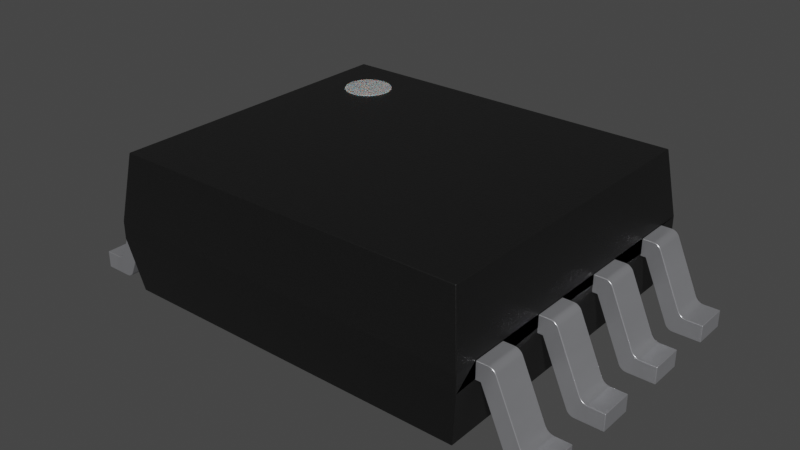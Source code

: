 # Source: TS5A3359.blend  (saved by Blender 4.1.23; exported with 4.5.12 LTS)
import bpy
from mathutils import Matrix  # noqa: F401  (used for matrix-valued properties, if any)

bpy.ops.wm.read_factory_settings(use_empty=True)
scene = bpy.context.scene
scene.name = 'Scene'

# ---- collections
col_collection = bpy.data.collections.new('Collection'); scene.collection.children.link(col_collection)

# ---- materials (node trees are filled in below, after node groups)
mat_plastic_chip = bpy.data.materials.new('plastic_chip')
mat_plastic_chip.use_transparent_shadow = False
mat_plastic_chip.preview_render_type = 'CUBE'
mat_metal_pins = bpy.data.materials.new('metal_pins')
mat_metal_pins.use_transparent_shadow = False
mat_metal_pins.preview_render_type = 'CUBE'
mat_white_markings = bpy.data.materials.new('white_markings')
mat_white_markings.use_transparent_shadow = False
mat_white_markings.preview_render_type = 'FLAT'

# ---- material node trees
mat_plastic_chip.use_nodes = True; mat_plastic_chip.node_tree.nodes.clear()
_N = mat_plastic_chip.node_tree.nodes; _L = mat_plastic_chip.node_tree.links
n0 = _N.new('ShaderNodeBsdfPrincipled'); n0.name = 'Principled BSDF'; n0.location = (10, 300)
n0.distribution = 'GGX'
n0.subsurface_method = 'BURLEY'
n0.inputs[0].default_value = (0.009312, 0.009312, 0.009312, 1.0)
n0.inputs[1].default_value = 0.1372
n0.inputs[2].default_value = 0.3706
n0.inputs[3].default_value = 1.45
n0.inputs[27].default_value = (0.0, 0.0, 0.0, 1.0)
n0.inputs[28].default_value = 1.0
n1 = _N.new('ShaderNodeOutputMaterial'); n1.name = 'Material Output'; n1.location = (300, 300)
n2 = _N.new('ShaderNodeTexNoise'); n2.name = 'Noise Texture'; n2.location = (-893, 54)
n2.inputs[2].default_value = 200.0
n2.inputs[3].default_value = 3.6
n2.inputs[4].default_value = 0.8375
n3 = _N.new('ShaderNodeBump'); n3.name = 'Bump'; n3.location = (-604, -53)
n3.inputs[0].default_value = 0.08
n3.inputs[1].default_value = 1.0
n3.inputs[2].default_value = 1.0
_L.new(n0.outputs[0], n1.inputs[0])
_L.new(n2.outputs[0], n3.inputs[3])
_L.new(n3.outputs[0], n0.inputs[5])
n1.is_active_output = True
mat_metal_pins.use_nodes = True; mat_metal_pins.node_tree.nodes.clear()
_N = mat_metal_pins.node_tree.nodes; _L = mat_metal_pins.node_tree.links
n0 = _N.new('ShaderNodeMapping'); n0.name = 'Mapping'; n0.location = (-1447, -91)
n0.inputs[3].default_value = (4.8, 1.2, 1.1)
n1 = _N.new('ShaderNodeBsdfPrincipled'); n1.name = 'Principled BSDF'; n1.location = (-560, 254)
n1.distribution = 'GGX'
n1.subsurface_method = 'BURLEY'
n1.inputs[1].default_value = 0.7818
n1.inputs[2].default_value = 0.2886
n1.inputs[3].default_value = 1.45
n1.inputs[13].default_value = 0.0
n1.inputs[27].default_value = (0.0, 0.0, 0.0, 1.0)
n1.inputs[28].default_value = 1.0
n2 = _N.new('ShaderNodeOutputMaterial'); n2.name = 'Material Output.002'; n2.location = (-205, 253)
n2.width = 213
n3 = _N.new('ShaderNodeTexNoise'); n3.name = 'Noise Texture.002'; n3.location = (-1228, -73)
n3.inputs[2].default_value = 0.1
n3.inputs[3].default_value = 7.0
n3.inputs[4].default_value = 0.6
n3.inputs[8].default_value = 0.4
n4 = _N.new('ShaderNodeTexCoord'); n4.name = 'Texture Coordinate'; n4.location = (-1636, -116)
n5 = _N.new('ShaderNodeMix'); n5.name = 'Mix.001'; n5.location = (-921, 45)
n5.data_type = 'RGBA'
n5.inputs[6].default_value = (0.9398, 0.9547, 1.0, 1.0)
n5.inputs[7].default_value = (0.13, 0.1259, 0.1359, 1.0)
n6 = _N.new('ShaderNodeBump'); n6.name = 'Bump.001'; n6.location = (-1001, -227)
n6.inputs[0].default_value = 0.05
n6.inputs[1].default_value = 0.01
n6.inputs[2].default_value = 1.0
_L.new(n1.outputs[0], n2.inputs[0])
_L.new(n3.outputs[0], n6.inputs[3])
_L.new(n0.outputs[0], n3.inputs[0])
_L.new(n3.outputs[0], n5.inputs[0])
_L.new(n4.outputs[3], n0.inputs[0])
_L.new(n5.outputs[2], n1.inputs[0])
_L.new(n6.outputs[0], n1.inputs[5])
n2.is_active_output = True
mat_white_markings.use_nodes = True; mat_white_markings.node_tree.nodes.clear()
_N = mat_white_markings.node_tree.nodes; _L = mat_white_markings.node_tree.links
n0 = _N.new('ShaderNodeOutputMaterial'); n0.name = 'Material Output'; n0.location = (300, 300)
n1 = _N.new('ShaderNodeBsdfPrincipled'); n1.name = 'Principled BSDF'; n1.location = (-34, 272)
n1.distribution = 'GGX'
n1.subsurface_method = 'BURLEY'
n1.inputs[1].default_value = 0.02
n1.inputs[2].default_value = 0.4636
n1.inputs[3].default_value = 1.4
n1.inputs[8].default_value = 1.0
n1.inputs[10].default_value = 0.3682
n1.inputs[13].default_value = 0.6591
n1.inputs[18].default_value = 0.2318
n1.inputs[20].default_value = 0.6709
n1.inputs[24].default_value = 0.1191
n1.inputs[27].default_value = (0.0, 0.0, 0.0, 1.0)
n1.inputs[28].default_value = 1.0
n2 = _N.new('ShaderNodeMapping'); n2.name = 'Mapping'; n2.location = (-1010, 265)
n2.inputs[3].default_value = (3.0, 1.0, 1.0)
n3 = _N.new('ShaderNodeTexCoord'); n3.name = 'Texture Coordinate'; n3.location = (-1250, 180)
n4 = _N.new('ShaderNodeBump'); n4.name = 'Bump'; n4.location = (-376, -99)
n4.inputs[0].default_value = 0.05
n4.inputs[1].default_value = 1.0
n4.inputs[2].default_value = 1.0
n5 = _N.new('ShaderNodeTexNoise'); n5.name = 'Noise Texture'; n5.location = (-662, 176)
n5.inputs[2].default_value = 88.0
n5.inputs[3].default_value = 10.8
n5.inputs[4].default_value = 0.9167
n5.inputs[8].default_value = 1.6
n6 = _N.new('ShaderNodeValToRGB'); n6.name = 'ColorRamp'; n6.location = (-354, 186)
while len(n6.color_ramp.elements) > 1: n6.color_ramp.elements.remove(n6.color_ramp.elements[-1])
n6.color_ramp.elements[0].position = 0.0; n6.color_ramp.elements[0].color = (0.2596, 0.2596, 0.2596, 1.0)
_e = n6.color_ramp.elements.new(1.0); _e.color = (0.6303, 0.6303, 0.6303, 1.0)
n7 = _N.new('ShaderNodeMix'); n7.name = 'Mix'; n7.location = (-204, 152)
n7.data_type = 'RGBA'
n7.inputs[0].default_value = 0.3682
n7.inputs[7].default_value = (0.2525, 0.2525, 0.2525, 1.0)
_L.new(n5.outputs[0], n6.inputs[0])
_L.new(n1.outputs[0], n0.inputs[0])
_L.new(n3.outputs[2], n2.inputs[0])
_L.new(n2.outputs[0], n5.inputs[0])
_L.new(n5.outputs[0], n4.inputs[3])
_L.new(n4.outputs[0], n1.inputs[5])
_L.new(n6.outputs[0], n7.inputs[6])
_L.new(n7.outputs[2], n1.inputs[0])
n0.is_active_output = True

# ---- world
world_world = bpy.data.worlds.new('World'); scene.world = world_world
world_world.use_nodes = True; world_world.node_tree.nodes.clear()
_N = world_world.node_tree.nodes; _L = world_world.node_tree.links
n0 = _N.new('ShaderNodeOutputWorld'); n0.name = 'World Output'; n0.location = (300, 300)
n1 = _N.new('ShaderNodeBackground'); n1.name = 'Background'; n1.location = (10, 300)
n1.inputs[0].default_value = (0.05088, 0.05088, 0.05088, 1.0)
_L.new(n1.outputs[0], n0.inputs[0])
n0.is_active_output = True
world_world.color = (0.05088, 0.05088, 0.05088)
world_world.use_sun_shadow = False
world_world.sun_shadow_jitter_overblur = 0.0

# ---- meshes
me_shape_9_indexedfaceset_008 = bpy.data.meshes.new('SHAPE_9_IndexedFaceSet.008')
me_shape_9_indexedfaceset_008.from_pydata([(1.15, 1.0, 0.3876), (1.15, -1.0, 0.4926), (1.15, 1.0, 0.4926), (-1.15, 1.0, 0.4926), (-1.096, 0.9461, 0.9), (-1.097, -0.9468, 0.05), (-1.15, -1.0, 0.3876), (-1.097, 0.9468, 0.05), (1.097, 0.9468, 0.05), (1.097, -0.9468, 0.05), (1.15, -1.0, 0.3876), (-1.15, -1.0, 0.4926), (-1.15, 1.0, 0.3876), (1.096, -0.9461, 0.9), (-1.096, -0.9461, 0.9), (1.096, 0.9461, 0.9), (-1.05, 0.145, 0.3876), (-1.05, 0.355, 0.4926), (1.05, 0.145, 0.3876), (1.05, 0.145, 0.4926), (-1.05, 0.855, 0.3876), (-1.05, 0.645, 0.3876), (-1.05, 0.145, 0.4926), (-1.05, -0.355, 0.3876), (-1.05, -0.145, 0.4926), (1.05, -0.145, 0.3876), (-1.05, -0.855, 0.3876), (-1.05, -0.855, 0.4926), (-1.05, 0.645, 0.4926), (-1.05, 0.855, 0.4926), (1.05, 0.645, 0.4926), (1.05, 0.645, 0.3876), (1.05, 0.855, 0.4926), (1.05, 0.855, 0.3876), (-1.05, 0.355, 0.3876), (1.05, 0.355, 0.4926), (1.05, 0.355, 0.3876), (-1.05, -0.145, 0.3876), (-1.05, -0.355, 0.4926), (1.05, -0.145, 0.4926), (1.05, -0.355, 0.3876), (1.05, -0.355, 0.4926), (-1.05, -0.645, 0.3876), (-1.05, -0.645, 0.4926), (1.05, -0.855, 0.3876), (1.05, -0.645, 0.3876), (1.05, -0.855, 0.4926), (1.05, -0.645, 0.4926), (-1.15, -0.855, 0.3876), (-1.15, -0.355, 0.3876), (-1.15, -0.645, 0.3876), (-1.15, 0.145, 0.3876), (-1.15, -0.145, 0.3876), (-1.15, 0.855, 0.3876), (-1.15, 0.645, 0.3876), (-1.15, 0.355, 0.3876), (-1.15, -0.855, 0.4926), (-1.15, -0.645, 0.4926), (-1.15, -0.355, 0.4926), (-1.15, -0.145, 0.4926), (-1.15, 0.355, 0.4926), (-1.15, 0.855, 0.4926), (-1.15, 0.645, 0.4926), (-1.15, 0.145, 0.4926), (1.15, -0.855, 0.3876), (1.15, -0.355, 0.3876), (1.15, -0.645, 0.3876), (1.15, 0.355, 0.3876), (1.15, 0.145, 0.3876), (1.15, 0.855, 0.3876), (1.15, 0.645, 0.3876), (1.15, -0.145, 0.3876), (1.15, -0.855, 0.4926), (1.15, -0.645, 0.4926), (1.15, -0.355, 0.4926), (1.15, -0.145, 0.4926), (1.15, 0.355, 0.4926), (1.15, 0.855, 0.4926), (1.15, 0.645, 0.4926), (1.15, 0.145, 0.4926), (-1.178, 0.855, 0.3876), (-1.452, 0.855, 0.105), (-1.44, 0.855, 0.1064), (-1.429, 0.855, 0.1105), (-1.55, 0.855, 0.0), (-1.384, 0.645, 0.0), (-1.452, 0.645, 0.105), (-1.429, 0.645, 0.1105), (-1.361, 0.855, 0.005481), (-1.361, 0.645, 0.005481), (-1.178, 0.645, 0.3876), (-1.235, 0.645, 0.4872), (-1.26, 0.855, 0.4615), (-1.235, 0.855, 0.4872), (1.55, 0.645, 0.105), (1.372, 0.855, 0.001389), (1.254, 0.855, 0.4719), (1.411, 0.645, 0.1258), (1.212, 0.645, 0.4926), (1.384, 0.855, 0.0), (1.26, 0.645, 0.4615), (1.26, 0.855, 0.4615), (-1.452, 0.355, 0.105), (-1.55, 0.355, 0.0), (-1.26, 0.355, 0.4615), (-1.351, 0.355, 0.01206), (-1.55, 0.145, 0.0), (-1.384, 0.145, 0.0), (-1.342, 0.355, 0.02078), (-1.342, 0.145, 0.02078), (-1.178, 0.355, 0.3876), (-1.05, 0.145, 0.3876), (-1.05, 0.355, 0.4926), (1.361, 0.355, 0.005481), (1.245, 0.355, 0.4806), (1.411, 0.355, 0.1258), (1.55, 0.355, 0.105), (1.384, 0.355, 0.0), (1.372, 0.355, 0.001389), (1.342, 0.355, 0.02078), (1.05, 0.145, 0.3876), (1.05, 0.145, 0.4926), (-1.429, -0.145, 0.1105), (-1.55, -0.145, 0.0), (-1.336, -0.355, 0.03118), (-1.452, -0.355, 0.105), (-1.44, -0.355, 0.1064), (-1.372, -0.145, 0.001389), (-1.361, -0.355, 0.005481), (-1.336, -0.145, 0.03118), (1.452, -0.145, 0.105), (1.55, -0.145, 0.0), (1.372, -0.145, 0.001389), (1.224, -0.145, 0.4913), (1.55, -0.355, 0.0), (1.254, -0.355, 0.4719), (1.235, -0.355, 0.4872), (1.235, -0.145, 0.4872), (-1.429, -0.645, 0.1105), (-1.404, -0.645, 0.1362), (-1.235, -0.645, 0.4872), (-1.351, -0.645, 0.01206), (-1.411, -0.855, 0.1258), (-1.55, -0.645, 0.0), (-1.372, -0.855, 0.001389), (-1.212, -0.855, 0.4926), (-1.26, -0.645, 0.4615), (1.55, -0.645, 0.105), (1.351, -0.645, 0.01206), (1.178, -0.645, 0.3876), (1.26, -0.645, 0.4615), (1.245, -0.645, 0.4806), (1.224, -0.645, 0.4913), (1.429, -0.855, 0.1105), (1.411, -0.855, 0.1258), (1.419, -0.855, 0.1171), (1.55, -0.645, 0.0), (1.361, -0.855, 0.005481), (1.224, -0.855, 0.4913), (-1.05, 0.855, 0.3876), (-1.372, 0.855, 0.001389), (-1.419, 0.855, 0.1171), (-1.419, 0.645, 0.1171), (-1.55, 0.645, 0.0), (-1.55, 0.855, 0.105), (-1.245, 0.645, 0.4806), (-1.224, 0.645, 0.4913), (-1.384, 0.855, 0.0), (-1.351, 0.855, 0.01206), (-1.351, 0.645, 0.01206), (-1.05, 0.645, 0.3876), (-1.26, 0.645, 0.4615), (-1.254, 0.645, 0.4719), (1.55, 0.855, 0.0), (1.235, 0.855, 0.4872), (1.224, 0.855, 0.4913), (1.419, 0.645, 0.1171), (1.178, 0.645, 0.3876), (1.254, 0.645, 0.4719), (-1.372, 0.355, 0.001389), (-1.44, 0.355, 0.1064), (-1.245, 0.145, 0.4806), (-1.224, 0.145, 0.4913), (-1.384, 0.355, 0.0), (-1.336, 0.355, 0.03118), (-1.178, 0.145, 0.3876), (-1.26, 0.145, 0.4615), (-1.212, 0.145, 0.4926), (-1.05, 0.145, 0.4926), (1.254, 0.355, 0.4719), (1.452, 0.355, 0.105), (1.429, 0.355, 0.1105), (1.55, 0.145, 0.105), (1.429, 0.145, 0.1105), (1.404, 0.145, 0.1362), (1.224, 0.145, 0.4913), (1.372, 0.145, 0.001389), (1.55, 0.145, 0.0), (1.336, 0.145, 0.03118), (1.178, 0.145, 0.3876), (1.26, 0.355, 0.4615), (1.224, 0.355, 0.4913), (1.254, 0.145, 0.4719), (1.235, 0.145, 0.4872), (-1.452, -0.145, 0.105), (-1.411, -0.145, 0.1258), (-1.245, -0.145, 0.4806), (-1.212, -0.145, 0.4926), (-1.44, -0.145, 0.1064), (-1.55, -0.355, 0.0), (-1.55, -0.355, 0.105), (-1.245, -0.355, 0.4806), (-1.419, -0.355, 0.1171), (-1.361, -0.145, 0.005481), (-1.351, -0.145, 0.01206), (-1.178, -0.355, 0.3876), (-1.05, -0.355, 0.3876), (-1.404, -0.355, 0.1362), (-1.05, -0.145, 0.4926), (-1.254, -0.145, 0.4719), (1.429, -0.145, 0.1105), (1.44, -0.145, 0.1064), (1.245, -0.355, 0.4806), (1.336, -0.355, 0.03118), (1.361, -0.355, 0.005481), (1.351, -0.355, 0.01206), (1.351, -0.145, 0.01206), (1.336, -0.145, 0.03118), (1.05, -0.145, 0.3876), (1.404, -0.355, 0.1362), (-1.55, -0.645, 0.105), (-1.452, -0.645, 0.105), (-1.05, -0.855, 0.3876), (-1.245, -0.855, 0.4806), (-1.336, -0.645, 0.03118), (-1.361, -0.855, 0.005481), (-1.05, -0.855, 0.4926), (-1.254, -0.645, 0.4719), (1.336, -0.645, 0.03118), (1.254, -0.645, 0.4719), (1.44, -0.855, 0.1064), (1.55, -0.855, 0.105), (1.452, -0.855, 0.105), (1.26, -0.855, 0.4615), (1.245, -0.855, 0.4806), (1.178, -0.855, 0.3876), (1.372, -0.855, 0.001389), (1.212, -0.645, 0.4926), (-1.404, 0.855, 0.1362), (-1.254, 0.855, 0.4719), (-1.224, 0.855, 0.4913), (-1.44, 0.645, 0.1064), (-1.411, 0.855, 0.1258), (-1.55, 0.645, 0.105), (-1.411, 0.645, 0.1258), (-1.05, 0.645, 0.4926), (-1.342, 0.855, 0.02078), (-1.372, 0.645, 0.001389), (-1.336, 0.855, 0.03118), (-1.342, 0.645, 0.02078), (-1.336, 0.645, 0.03118), (-1.05, 0.855, 0.4926), (-1.404, 0.645, 0.1362), (-1.212, 0.645, 0.4926), (-1.212, 0.855, 0.4926), (-1.245, 0.855, 0.4806), (1.361, 0.855, 0.005481), (1.351, 0.855, 0.01206), (1.452, 0.855, 0.105), (1.44, 0.855, 0.1064), (1.452, 0.645, 0.105), (1.411, 0.855, 0.1258), (1.44, 0.645, 0.1064), (1.429, 0.645, 0.1105), (1.429, 0.855, 0.1105), (1.419, 0.855, 0.1171), (1.55, 0.855, 0.105), (1.384, 0.645, 0.0), (1.55, 0.645, 0.0), (1.235, 0.645, 0.4872), (1.224, 0.645, 0.4913), (1.05, 0.645, 0.4926), (1.05, 0.645, 0.3876), (1.372, 0.645, 0.001389), (1.361, 0.645, 0.005481), (1.351, 0.645, 0.01206), (1.342, 0.645, 0.02078), (1.336, 0.645, 0.03118), (1.342, 0.855, 0.02078), (1.336, 0.855, 0.03118), (1.178, 0.855, 0.3876), (1.05, 0.855, 0.4926), (1.05, 0.855, 0.3876), (1.404, 0.645, 0.1362), (1.404, 0.855, 0.1362), (1.245, 0.855, 0.4806), (1.212, 0.855, 0.4926), (1.245, 0.645, 0.4806), (-1.55, 0.355, 0.105), (-1.429, 0.355, 0.1105), (-1.411, 0.355, 0.1258), (-1.235, 0.355, 0.4872), (-1.224, 0.355, 0.4913), (-1.361, 0.355, 0.005481), (-1.419, 0.355, 0.1171), (-1.44, 0.145, 0.1064), (-1.419, 0.145, 0.1171), (-1.452, 0.145, 0.105), (-1.404, 0.145, 0.1362), (-1.429, 0.145, 0.1105), (-1.55, 0.145, 0.105), (-1.411, 0.145, 0.1258), (-1.336, 0.145, 0.03118), (-1.372, 0.145, 0.001389), (-1.361, 0.145, 0.005481), (-1.351, 0.145, 0.01206), (-1.05, 0.355, 0.3876), (-1.404, 0.355, 0.1362), (-1.212, 0.355, 0.4926), (-1.254, 0.355, 0.4719), (-1.245, 0.355, 0.4806), (-1.254, 0.145, 0.4719), (-1.235, 0.145, 0.4872), (1.178, 0.355, 0.3876), (1.05, 0.355, 0.4926), (1.351, 0.355, 0.01206), (1.05, 0.355, 0.3876), (1.44, 0.355, 0.1064), (1.419, 0.355, 0.1171), (1.212, 0.145, 0.4926), (1.452, 0.145, 0.105), (1.44, 0.145, 0.1064), (1.419, 0.145, 0.1171), (1.411, 0.145, 0.1258), (1.26, 0.145, 0.4615), (1.351, 0.145, 0.01206), (1.342, 0.145, 0.02078), (1.55, 0.355, 0.0), (1.384, 0.145, 0.0), (1.361, 0.145, 0.005481), (1.336, 0.355, 0.03118), (1.404, 0.355, 0.1362), (1.212, 0.355, 0.4926), (1.235, 0.355, 0.4872), (1.245, 0.145, 0.4806), (-1.55, -0.145, 0.105), (-1.178, -0.145, 0.3876), (-1.404, -0.145, 0.1362), (-1.224, -0.145, 0.4913), (-1.419, -0.145, 0.1171), (-1.372, -0.355, 0.001389), (-1.235, -0.355, 0.4872), (-1.224, -0.355, 0.4913), (-1.429, -0.355, 0.1105), (-1.411, -0.355, 0.1258), (-1.384, -0.145, 0.0), (-1.384, -0.355, 0.0), (-1.342, -0.145, 0.02078), (-1.351, -0.355, 0.01206), (-1.342, -0.355, 0.02078), (-1.05, -0.145, 0.3876), (-1.26, -0.355, 0.4615), (-1.05, -0.355, 0.4926), (-1.235, -0.145, 0.4872), (-1.254, -0.355, 0.4719), (-1.212, -0.355, 0.4926), (-1.26, -0.145, 0.4615), (1.452, -0.355, 0.105), (1.55, -0.145, 0.105), (1.361, -0.145, 0.005481), (1.05, -0.145, 0.4926), (1.26, -0.145, 0.4615), (1.254, -0.145, 0.4719), (1.411, -0.145, 0.1258), (1.44, -0.355, 0.1064), (1.429, -0.355, 0.1105), (1.419, -0.145, 0.1171), (1.55, -0.355, 0.105), (1.411, -0.355, 0.1258), (1.212, -0.355, 0.4926), (1.372, -0.355, 0.001389), (1.419, -0.355, 0.1171), (1.342, -0.145, 0.02078), (1.384, -0.355, 0.0), (1.342, -0.355, 0.02078), (1.384, -0.145, 0.0), (1.178, -0.145, 0.3876), (1.05, -0.355, 0.3876), (1.178, -0.355, 0.3876), (1.404, -0.145, 0.1362), (1.05, -0.355, 0.4926), (1.26, -0.355, 0.4615), (1.245, -0.145, 0.4806), (1.212, -0.145, 0.4926), (1.224, -0.355, 0.4913), (-1.452, -0.855, 0.105), (-1.411, -0.645, 0.1258), (-1.224, -0.645, 0.4913), (-1.05, -0.645, 0.3876), (-1.44, -0.645, 0.1064), (-1.419, -0.645, 0.1171), (-1.404, -0.855, 0.1362), (-1.419, -0.855, 0.1171), (-1.55, -0.855, 0.105), (-1.55, -0.855, 0.0), (-1.235, -0.855, 0.4872), (-1.224, -0.855, 0.4913), (-1.44, -0.855, 0.1064), (-1.429, -0.855, 0.1105), (-1.342, -0.855, 0.02078), (-1.26, -0.855, 0.4615), (-1.254, -0.855, 0.4719), (-1.384, -0.855, 0.0), (-1.384, -0.645, 0.0), (-1.336, -0.855, 0.03118), (-1.351, -0.855, 0.01206), (-1.372, -0.645, 0.001389), (-1.361, -0.645, 0.005481), (-1.342, -0.645, 0.02078), (-1.178, -0.645, 0.3876), (-1.178, -0.855, 0.3876), (-1.05, -0.645, 0.4926), (-1.212, -0.645, 0.4926), (-1.245, -0.645, 0.4806), (1.342, -0.645, 0.02078), (1.235, -0.645, 0.4872), (1.404, -0.645, 0.1362), (1.419, -0.645, 0.1171), (1.372, -0.645, 0.001389), (1.44, -0.645, 0.1064), (1.411, -0.645, 0.1258), (1.452, -0.645, 0.105), (1.429, -0.645, 0.1105), (1.55, -0.855, 0.0), (1.404, -0.855, 0.1362), (1.254, -0.855, 0.4719), (1.235, -0.855, 0.4872), (1.05, -0.855, 0.3876), (1.212, -0.855, 0.4926), (1.336, -0.855, 0.03118), (1.384, -0.645, 0.0), (1.384, -0.855, 0.0), (1.351, -0.855, 0.01206), (1.342, -0.855, 0.02078), (1.361, -0.645, 0.005481), (1.05, -0.645, 0.3876), (1.05, -0.855, 0.4926), (1.05, -0.645, 0.4926), (-0.8469, 0.5005, 0.705), (-0.8766, 0.5234, 0.705), (-0.8995, 0.5531, 0.705), (-0.9139, 0.5878, 0.705), (-0.9187, 0.625, 0.705), (-0.9139, 0.6622, 0.705), (-0.8995, 0.6969, 0.705), (-0.8122, 0.4861, 0.705), (-0.8766, 0.7266, 0.705), (-0.775, 0.7688, 0.705), (-0.7378, 0.7639, 0.705), (-0.7031, 0.7495, 0.705), (-0.6734, 0.7266, 0.705), (-0.6505, 0.6969, 0.705), (-0.6734, 0.5234, 0.705), (-0.6361, 0.6622, 0.705), (-0.8469, 0.7495, 0.705), (-0.8122, 0.7639, 0.705), (-0.7031, 0.5005, 0.705), (-0.6505, 0.5531, 0.705), (-0.7378, 0.4861, 0.705), (-0.775, 0.4812, 0.705), (-0.6312, 0.625, 0.705), (-0.6361, 0.5878, 0.705), (-0.6734, 0.7266, 0.905), (-0.9187, 0.625, 0.905), (-0.7031, 0.7495, 0.905), (-0.8766, 0.5234, 0.905), (-0.775, 0.4812, 0.905), (-0.7378, 0.7639, 0.905), (-0.8995, 0.5531, 0.905), (-0.8469, 0.5005, 0.905), (-0.8122, 0.7639, 0.905), (-0.8469, 0.7495, 0.905), (-0.9139, 0.6622, 0.905), (-0.8122, 0.4861, 0.905), (-0.6312, 0.625, 0.905), (-0.6361, 0.6622, 0.905), (-0.8766, 0.7266, 0.905), (-0.9139, 0.5878, 0.905), (-0.7031, 0.5005, 0.905), (-0.6734, 0.5234, 0.905), (-0.6505, 0.5531, 0.905), (-0.6505, 0.6969, 0.905), (-0.775, 0.7688, 0.905), (-0.8995, 0.6969, 0.905), (-0.7378, 0.4861, 0.905), (-0.6361, 0.5878, 0.905)], [], [(6, 11, 3, 12, 53, 61, 62, 54, 55, 60, 63, 51, 52, 59, 58, 49, 50, 57, 56, 48), (5, 9, 10, 6), (7, 12, 0, 8), (6, 10, 1, 11), (2, 0, 12, 3), (7, 5, 6, 48, 50, 49, 52, 51, 55, 54, 53, 12), (14, 11, 1, 13), (0, 2, 1, 10, 64, 72, 73, 66, 65, 74, 75, 71, 68, 79, 76, 67, 70, 78, 77, 69), (4, 15, 2, 3), (15, 13, 1, 2), (8, 9, 5, 7), (10, 9, 8, 0, 69, 70, 67, 68, 71, 65, 66, 64), (4, 14, 13, 15), (11, 14, 4, 3), (35, 36, 67, 76), (62, 28, 21, 54), (32, 33, 69, 77), (21, 20, 53, 54), (28, 29, 20, 21), (61, 29, 28, 62), (31, 30, 78, 70), (34, 17, 60, 55), (69, 33, 31, 70), (33, 32, 30, 31), (30, 32, 77, 78), (63, 22, 16, 51), (18, 19, 79, 68), (16, 34, 55, 51), (22, 17, 34, 16), (60, 17, 22, 63), (20, 29, 61, 53), (37, 24, 59, 52), (67, 36, 18, 68), (36, 35, 19, 18), (19, 35, 76, 79), (58, 38, 23, 49), (39, 25, 71, 75), (23, 37, 52, 49), (38, 24, 37, 23), (59, 24, 38, 58), (40, 41, 74, 65), (25, 40, 65, 71), (50, 42, 43, 57), (25, 39, 41, 40), (41, 39, 75, 74), (56, 27, 26, 48), (47, 45, 66, 73), (26, 42, 50, 48), (27, 43, 42, 26), (57, 43, 27, 56), (44, 46, 72, 64), (66, 45, 44, 64), (45, 47, 46, 44), (46, 47, 73, 72), (81, 164, 253, 86), (128, 350, 127, 213), (262, 248, 252, 254), (323, 326, 324, 342, 201, 343, 114, 189, 200, 341, 115, 328, 191, 327, 190, 116, 337, 117, 118, 113, 325, 119, 340), (161, 162, 254, 252), (81, 86, 251, 82), (82, 251, 87, 83), (84, 163, 253, 164), (83, 87, 162, 161), (163, 84, 167, 85), (282, 177, 287, 286, 285, 284, 283, 277, 278, 94, 270, 272, 273, 176, 97, 293, 100, 178, 297, 279, 280, 98, 281), (259, 169, 168, 256), (90, 260, 258, 80), (257, 85, 167, 160), (89, 257, 160, 88), (90, 80, 159, 170), (169, 89, 88, 168), (171, 172, 249, 92), (255, 170, 159, 261), (248, 262, 171, 92), (263, 255, 261, 264), (165, 91, 93, 265), (286, 287, 289, 288), (166, 263, 264, 250), (91, 166, 250, 93), (172, 165, 265, 249), (276, 268, 270, 94), (294, 293, 97, 271), (316, 110, 184, 108, 105, 303, 179, 183, 103, 298, 102, 180, 299, 304, 300, 317, 104, 319, 320, 301, 302, 318, 112), (185, 111, 188, 187, 182, 322, 181, 321, 186, 308, 311, 306, 309, 305, 307, 310, 106, 107, 313, 314, 315, 109, 312), (271, 97, 176, 275), (288, 267, 285, 286), (273, 272, 269, 274), (94, 278, 173, 276), (269, 272, 270, 268), (173, 278, 277, 99), (360, 346, 129, 357, 214, 213, 127, 355, 123, 345, 204, 208, 122, 349, 205, 347, 366, 219, 206, 363, 348, 207, 218), (284, 285, 267, 266), (283, 284, 266, 95), (282, 292, 290, 177), (277, 283, 95, 99), (376, 381, 375, 220), (289, 287, 177, 290), (178, 100, 101, 96), (292, 282, 281, 291), (100, 293, 294, 101), (296, 291, 281, 98), (175, 296, 98, 280), (280, 279, 174, 175), (279, 297, 295, 174), (297, 178, 96, 295), (102, 298, 310, 307), (108, 184, 312, 109), (308, 317, 300, 311), (304, 306, 311, 300), (102, 307, 305, 180), (180, 305, 309, 299), (103, 106, 310, 298), (299, 309, 306, 304), (106, 103, 183, 107), (120, 199, 198, 336, 335, 339, 196, 338, 197, 192, 330, 331, 193, 332, 333, 194, 334, 202, 344, 203, 195, 329, 121), (109, 315, 105, 108), (185, 312, 184, 110), (313, 107, 183, 179), (314, 313, 179, 303), (185, 110, 316, 111), (315, 314, 303, 105), (186, 321, 319, 104), (188, 111, 316, 112), (317, 308, 186, 104), (187, 188, 112, 318), (181, 322, 301, 320), (336, 198, 340, 119), (182, 187, 318, 302), (322, 182, 302, 301), (321, 181, 320, 319), (116, 190, 330, 192), (341, 194, 333, 115), (290, 292, 291, 296, 175, 174, 295, 96, 101, 294, 271, 275, 274, 269, 268, 276, 173, 99, 95, 266, 267, 288, 289), (215, 216, 362, 365, 352, 351, 211, 364, 361, 217, 354, 212, 353, 126, 125, 210, 209, 356, 350, 128, 358, 359, 124), (191, 193, 331, 327), (328, 332, 193, 191), (115, 333, 332, 328), (192, 197, 337, 116), (327, 331, 330, 190), (337, 197, 338, 117), (386, 228, 370, 393, 133, 137, 392, 372, 371, 389, 373, 376, 220, 221, 130, 368, 131, 385, 132, 369, 226, 382, 227), (339, 335, 325, 113), (196, 339, 113, 118), (120, 326, 323, 199), (335, 336, 119, 325), (338, 196, 118, 117), (340, 198, 199, 323), (202, 334, 200, 189), (326, 120, 121, 324), (334, 194, 341, 200), (342, 324, 121, 329), (201, 342, 329, 195), (195, 203, 343, 201), (203, 344, 114, 343), (344, 202, 189, 114), (204, 345, 210, 125), (357, 129, 124, 359), (217, 347, 205, 354), (349, 212, 354, 205), (204, 125, 126, 208), (208, 126, 353, 122), (123, 209, 210, 345), (122, 353, 212, 349), (209, 123, 355, 356), (387, 388, 223, 384, 225, 224, 380, 383, 134, 377, 367, 374, 375, 381, 378, 229, 391, 135, 222, 136, 394, 379, 390), (359, 358, 214, 357), (215, 124, 129, 346), (350, 356, 355, 127), (215, 346, 360, 216), (275, 176, 273, 274), (358, 128, 213, 214), (361, 364, 219, 366), (362, 216, 360, 218), (347, 217, 361, 366), (365, 362, 218, 207), (211, 351, 363, 206), (384, 223, 227, 382), (352, 365, 207, 348), (351, 352, 348, 363), (364, 211, 206, 219), (368, 130, 367, 377), (389, 229, 378, 373), (398, 419, 234, 418, 141, 417, 416, 413, 143, 230, 231, 399, 138, 400, 396, 139, 146, 237, 423, 140, 397, 422, 421), (420, 232, 236, 145, 406, 405, 233, 411, 410, 401, 142, 402, 408, 407, 395, 403, 404, 412, 144, 235, 415, 409, 414), (220, 375, 374, 221), (373, 378, 381, 376), (388, 387, 228, 386), (377, 134, 131, 368), (221, 374, 367, 130), (131, 134, 383, 385), (149, 445, 447, 247, 152, 425, 151, 239, 150, 426, 430, 427, 432, 429, 431, 147, 156, 440, 428, 444, 148, 424, 238), (224, 225, 226, 369), (380, 224, 369, 132), (228, 387, 390, 370), (225, 384, 382, 226), (383, 380, 132, 385), (227, 223, 388, 386), (135, 391, 371, 372), (391, 229, 389, 371), (393, 370, 390, 379), (133, 393, 379, 394), (394, 136, 137, 133), (136, 222, 392, 137), (222, 135, 372, 392), (231, 230, 403, 395), (418, 234, 414, 409), (401, 139, 396, 142), (400, 402, 142, 396), (231, 395, 407, 399), (399, 407, 408, 138), (143, 404, 403, 230), (138, 408, 402, 400), (404, 143, 413, 412), (437, 245, 439, 443, 442, 157, 246, 441, 433, 241, 242, 240, 153, 155, 154, 434, 243, 435, 244, 436, 158, 438, 446), (409, 415, 141, 418), (420, 414, 234, 419), (144, 412, 413, 416), (235, 144, 416, 417), (420, 419, 398, 232), (415, 235, 417, 141), (410, 411, 237, 146), (236, 232, 398, 421), (139, 401, 410, 146), (145, 236, 421, 422), (233, 405, 140, 423), (443, 439, 238, 424), (406, 145, 422, 397), (405, 406, 397, 140), (411, 233, 423, 237), (147, 431, 242, 241), (426, 434, 154, 430), (83, 161, 252, 248, 92, 249, 265, 93, 250, 264, 261, 159, 80, 258, 256, 168, 88, 160, 167, 84, 164, 81, 82), (432, 153, 240, 429), (427, 155, 153, 432), (430, 154, 155, 427), (241, 433, 156, 147), (429, 240, 242, 431), (156, 433, 441, 440), (157, 442, 148, 444), (246, 157, 444, 428), (437, 445, 149, 245), (442, 443, 424, 148), (441, 246, 428, 440), (238, 439, 245, 149), (435, 243, 150, 239), (445, 437, 446, 447), (243, 434, 426, 150), (247, 447, 446, 438), (152, 247, 438, 158), (158, 436, 425, 152), (436, 244, 151, 425), (244, 435, 239, 151), (256, 258, 260, 259), (478, 487, 451, 450), (481, 480, 465, 464), (477, 474, 459, 458), (487, 473, 452, 451), (488, 494, 468, 466), (474, 472, 460, 459), (473, 482, 453, 452), (472, 491, 461, 460), (482, 493, 454, 453), (493, 486, 456, 454), (491, 485, 463, 461), (476, 483, 455, 469), (483, 479, 448, 455), (489, 488, 466, 462), (486, 481, 464, 456), (484, 495, 471, 470), (475, 478, 450, 449), (490, 489, 462, 467), (494, 476, 469, 468), (480, 492, 457, 465), (479, 475, 449, 448), (485, 484, 470, 463), (492, 477, 458, 457), (485, 491, 472, 474, 477, 492, 480, 481, 486, 493, 482, 473, 487, 478, 475, 479, 483, 476, 494, 488, 489, 490, 495, 484), (495, 490, 467, 471), (463, 470, 471, 467, 462, 466, 468, 469, 455, 448, 449, 450, 451, 452, 453, 454, 456, 464, 465, 457, 458, 459, 460, 461), (90, 170, 255, 263, 166, 91, 165, 172, 171, 262, 254, 162, 87, 251, 86, 253, 163, 85, 257, 89, 169, 259, 260)])
me_shape_9_indexedfaceset_008.polygons.foreach_set('use_smooth', [True] * 280)
me_shape_9_indexedfaceset_008.polygons.foreach_set('material_index', [0, 0, 0, 0, 0, 0, 0, 0, 0, 0, 0, 0, 0, 0, 0, 0, 0, 0, 0, 0, 0, 0, 0, 0, 0, 0, 0, 0, 0, 0, 0, 0, 0, 0, 0, 0, 0, 0, 0, 0, 0, 0, 0, 0, 0, 0, 0, 0, 0, 0, 0, 0, 0, 0, 1, 1, 1, 1, 1, 1, 1, 1, 1, 1, 1, 1, 1, 1, 1, 1, 1, 1, 1, 1, 1, 1, 1, 1, 1, 1, 1, 1, 1, 1, 1, 1, 1, 1, 1, 1, 1, 1, 1, 1, 1, 1, 1, 1, 1, 1, 1, 1, 1, 1, 1, 1, 1, 1, 1, 1, 1, 1, 1, 1, 1, 1, 1, 1, 1, 1, 1, 1, 1, 1, 1, 1, 1, 1, 1, 1, 1, 1, 1, 1, 1, 1, 1, 1, 1, 1, 1, 1, 1, 1, 1, 1, 1, 1, 1, 1, 1, 1, 1, 1, 1, 1, 1, 1, 1, 1, 1, 1, 1, 1, 1, 1, 1, 1, 1, 1, 1, 1, 1, 1, 1, 1, 1, 1, 1, 1, 1, 1, 1, 1, 1, 1, 1, 1, 1, 1, 1, 1, 1, 1, 1, 1, 1, 1, 1, 1, 1, 1, 1, 1, 1, 1, 1, 1, 1, 1, 1, 1, 1, 1, 1, 1, 1, 1, 1, 1, 1, 1, 1, 1, 1, 1, 1, 1, 1, 1, 1, 1, 1, 1, 1, 1, 1, 1, 1, 1, 1, 1, 1, 1, 1, 1, 1, 1, 1, 1, 1, 1, 1, 2, 2, 2, 2, 2, 2, 2, 2, 2, 2, 2, 2, 2, 2, 2, 2, 2, 2, 2, 2, 2, 2, 2, 2, 2, 2, 1])
_k = set([(0, 2), (0, 8), (0, 12), (0, 69), (1, 2), (1, 10), (1, 11), (1, 13), (2, 3), (2, 15), (3, 4), (3, 11), (3, 12), (4, 14), (4, 15), (5, 6), (5, 7), (5, 9), (6, 10), (6, 11), (6, 48), (7, 8), (7, 12), (8, 9), (9, 10), (10, 64), (11, 14), (12, 53), (13, 14), (13, 15), (16, 22), (16, 34), (16, 51), (17, 22), (17, 34), (17, 60), (18, 19), (18, 36), (18, 68), (19, 35), (19, 79), (20, 21), (20, 29), (20, 53), (21, 28), (21, 54), (22, 63), (23, 37), (23, 38), (23, 49), (24, 37), (24, 38), (24, 59), (25, 39), (25, 40), (25, 71), (26, 27), (26, 42), (26, 48), (27, 43), (27, 56), (28, 29), (28, 62), (29, 61), (30, 31), (30, 32), (30, 78), (31, 33), (31, 70), (32, 33), (32, 77), (33, 69), (34, 55), (35, 36), (35, 76), (36, 67), (37, 52), (38, 58), (39, 41), (39, 75), (40, 41), (40, 65), (41, 74), (42, 43), (42, 50), (43, 57), (44, 45), (44, 46), (44, 64), (45, 47), (45, 66), (46, 47), (46, 72), (47, 73), (48, 50), (48, 56), (49, 50), (49, 52), (49, 58), (50, 57), (51, 52), (51, 55), (51, 63), (52, 59), (53, 54), (53, 61), (54, 55), (54, 62), (55, 60), (56, 57), (58, 59), (60, 63), (61, 62), (64, 66), (64, 72), (65, 66), (65, 71), (65, 74), (66, 73), (67, 68), (67, 70), (67, 76), (68, 71), (68, 79), (69, 70), (69, 77), (70, 78), (71, 75), (72, 73), (74, 75), (76, 79), (77, 78), (80, 159), (80, 258), (81, 82), (81, 164), (82, 83), (83, 161), (84, 163), (84, 164), (84, 167), (85, 163), (85, 257), (86, 251), (86, 253), (87, 162), (87, 251), (88, 160), (88, 168), (89, 169), (89, 257), (90, 170), (90, 260), (91, 165), (91, 166), (92, 248), (92, 249), (93, 250), (93, 265), (94, 270), (94, 276), (94, 278), (95, 99), (95, 266), (96, 101), (96, 295), (97, 176), (97, 293), (98, 280), (98, 281), (99, 173), (100, 178), (100, 293), (101, 294), (102, 180), (102, 298), (103, 106), (103, 183), (103, 298), (104, 317), (104, 319), (105, 108), (105, 303), (106, 107), (106, 310), (107, 313), (108, 184), (109, 312), (109, 315), (110, 184), (110, 316), (111, 185), (111, 188), (111, 316), (112, 188), (112, 316), (112, 318), (113, 118), (113, 325), (114, 189), (114, 343), (115, 328), (115, 341), (116, 190), (116, 192), (116, 337), (117, 118), (117, 337), (119, 325), (119, 340), (120, 121), (120, 199), (120, 326), (121, 324), (121, 329), (122, 208), (122, 349), (123, 209), (123, 345), (123, 355), (124, 215), (124, 359), (125, 126), (125, 210), (126, 353), (127, 213), (127, 355), (128, 350), (128, 358), (129, 346), (129, 357), (130, 221), (130, 368), (131, 134), (131, 368), (131, 385), (132, 369), (132, 385), (133, 137), (133, 393), (134, 377), (134, 383), (135, 222), (135, 391), (136, 222), (136, 394), (137, 392), (138, 399), (138, 400), (139, 146), (139, 396), (140, 397), (140, 423), (141, 417), (141, 418), (142, 401), (142, 402), (143, 230), (143, 404), (143, 413), (144, 235), (144, 412), (145, 236), (145, 406), (146, 237), (147, 156), (147, 241), (147, 431), (148, 424), (148, 444), (149, 238), (149, 445), (150, 239), (150, 426), (151, 239), (151, 425), (152, 247), (152, 425), (153, 155), (153, 240), (154, 155), (154, 434), (156, 433), (156, 440), (157, 246), (157, 442), (158, 436), (158, 438), (159, 170), (159, 261), (160, 167), (161, 252), (162, 254), (163, 253), (164, 253), (165, 172), (166, 263), (168, 256), (169, 259), (170, 255), (171, 172), (171, 262), (173, 276), (173, 278), (174, 175), (174, 295), (175, 296), (176, 273), (177, 282), (177, 287), (178, 297), (179, 183), (179, 303), (180, 299), (181, 321), (181, 322), (182, 187), (182, 322), (185, 312), (186, 308), (186, 321), (187, 188), (189, 200), (190, 327), (191, 327), (191, 328), (192, 197), (192, 330), (193, 331), (193, 332), (194, 333), (194, 334), (195, 203), (195, 329), (196, 338), (196, 339), (197, 337), (197, 338), (198, 199), (198, 336), (200, 341), (201, 342), (201, 343), (202, 334), (202, 344), (203, 344), (204, 208), (204, 345), (205, 347), (205, 349), (206, 219), (206, 363), (207, 218), (207, 348), (209, 210), (209, 356), (210, 345), (211, 351), (211, 364), (212, 353), (212, 354), (213, 214), (214, 357), (215, 216), (216, 360), (216, 362), (217, 354), (217, 361), (218, 360), (218, 362), (219, 366), (220, 221), (220, 376), (223, 384), (223, 388), (224, 225), (224, 380), (225, 384), (226, 369), (226, 382), (227, 382), (227, 386), (228, 370), (228, 386), (228, 387), (229, 378), (229, 391), (230, 231), (230, 403), (231, 399), (232, 236), (232, 398), (232, 420), (233, 405), (233, 411), (234, 418), (234, 419), (235, 415), (236, 421), (237, 423), (238, 424), (240, 242), (241, 242), (241, 433), (243, 434), (243, 435), (244, 435), (244, 436), (245, 437), (245, 439), (246, 441), (247, 447), (248, 252), (249, 265), (250, 264), (254, 262), (255, 261), (255, 263), (256, 258), (259, 260), (261, 264), (266, 267), (267, 288), (268, 269), (268, 276), (269, 274), (270, 272), (271, 275), (271, 294), (272, 273), (274, 275), (277, 278), (277, 283), (279, 280), (279, 297), (281, 282), (281, 291), (282, 292), (283, 284), (284, 285), (285, 286), (286, 287), (288, 289), (289, 290), (290, 292), (291, 292), (291, 296), (298, 310), (299, 304), (300, 304), (300, 317), (301, 302), (301, 320), (302, 318), (305, 307), (305, 309), (306, 309), (306, 311), (307, 310), (308, 311), (313, 314), (314, 315), (319, 320), (323, 326), (323, 340), (324, 326), (324, 342), (330, 331), (332, 333), (335, 336), (335, 339), (346, 360), (347, 366), (348, 363), (350, 356), (351, 352), (352, 365), (358, 359), (361, 364), (362, 365), (367, 374), (367, 377), (368, 377), (370, 390), (370, 393), (371, 372), (371, 389), (372, 392), (373, 376), (373, 389), (374, 375), (375, 381), (378, 381), (379, 390), (379, 394), (380, 383), (387, 388), (387, 390), (395, 403), (395, 407), (396, 400), (397, 422), (398, 419), (398, 421), (401, 410), (402, 408), (403, 404), (404, 412), (405, 406), (407, 408), (409, 414), (409, 415), (410, 411), (413, 416), (414, 420), (416, 417), (421, 422), (426, 430), (427, 430), (427, 432), (428, 440), (428, 444), (429, 431), (429, 432), (433, 441), (437, 445), (437, 446), (438, 446), (439, 443), (442, 443), (445, 447), (446, 447), (448, 449), (448, 455), (449, 450), (450, 451), (451, 452), (452, 453), (453, 454), (454, 456), (455, 469), (456, 464), (457, 458), (457, 465), (458, 459), (459, 460), (460, 461), (461, 463), (462, 466), (462, 467), (463, 470), (464, 465), (466, 468), (467, 471), (468, 469), (470, 471), (472, 474), (472, 491), (473, 482), (473, 487), (474, 477), (475, 478), (475, 479), (476, 483), (476, 494), (477, 492), (478, 487), (479, 483), (480, 481), (480, 492), (481, 486), (482, 493), (484, 485), (484, 495), (485, 491), (486, 493), (488, 489), (488, 494), (489, 490), (490, 495)])
me_shape_9_indexedfaceset_008.attributes.new('sharp_edge', 'BOOLEAN', 'EDGE').data.foreach_set('value', [ (min(e.vertices), max(e.vertices)) in _k for e in me_shape_9_indexedfaceset_008.edges])
_uv = me_shape_9_indexedfaceset_008.uv_layers.new(name='UVMap')
_uv.uv.foreach_set('vector', [0.1676, 0.5394, 0.1676, 0.5732, 0.8128, 0.5732, 0.8128, 0.5394, 0.766, 0.5394, 0.766, 0.5732, 0.6983, 0.5732, 0.6983, 0.5394, 0.6047, 0.5394, 0.6047, 0.5732, 0.537, 0.5732, 0.537, 0.5394, 0.4434, 0.5394, 0.4434, 0.5732, 0.3757, 0.5732, 0.3757, 0.5394, 0.2822, 0.5394, 0.2822, 0.5732, 0.2144, 0.5732, 0.2144, 0.5394, 0.1583, 0.4305, 0.8659, 0.4305, 0.8831, 0.5394, 0.1412, 0.5394, 0.1583, 0.4305, 0.1412, 0.5394, 0.8831, 0.5394, 0.8659, 0.4305, 0.1412, 0.5394, 0.8831, 0.5394, 0.8831, 0.5732, 0.1412, 0.5732, 0.8831, 0.5732, 0.8831, 0.5394, 0.1412, 0.5394, 0.1412, 0.5732, 0.7956, 0.4305, 0.1848, 0.4305, 0.1676, 0.5394, 0.2144, 0.5394, 0.2822, 0.5394, 0.3757, 0.5394, 0.4434, 0.5394, 0.537, 0.5394, 0.6047, 0.5394, 0.6983, 0.5394, 0.766, 0.5394, 0.8128, 0.5394, 0.1585, 0.7047, 0.1412, 0.5732, 0.8831, 0.5732, 0.8657, 0.7047, 0.8128, 0.5394, 0.8128, 0.5732, 0.1676, 0.5732, 0.1676, 0.5394, 0.2144, 0.5394, 0.2144, 0.5732, 0.2822, 0.5732, 0.2822, 0.5394, 0.3757, 0.5394, 0.3757, 0.5732, 0.4434, 0.5732, 0.4434, 0.5394, 0.537, 0.5394, 0.537, 0.5732, 0.6047, 0.5732, 0.6047, 0.5394, 0.6983, 0.5394, 0.6983, 0.5732, 0.766, 0.5732, 0.766, 0.5394, 0.1585, 0.7047, 0.8657, 0.7047, 0.8831, 0.5732, 0.1412, 0.5732, 0.7954, 0.7047, 0.185, 0.7047, 0.1676, 0.5732, 0.8128, 0.5732, 0.8659, 0.7956, 0.8659, 0.1848, 0.1583, 0.1848, 0.1583, 0.7956, 0.1676, 0.5394, 0.1848, 0.4305, 0.7956, 0.4305, 0.8128, 0.5394, 0.766, 0.5394, 0.6983, 0.5394, 0.6047, 0.5394, 0.537, 0.5394, 0.4434, 0.5394, 0.3757, 0.5394, 0.2822, 0.5394, 0.2144, 0.5394, 0.1585, 0.7954, 0.1585, 0.185, 0.8657, 0.185, 0.8657, 0.7954, 0.1676, 0.5732, 0.185, 0.7047, 0.7954, 0.7047, 0.8128, 0.5732, 0.8508, 0.5732, 0.8508, 0.5394, 0.8831, 0.5394, 0.8831, 0.5732, 0.1412, 0.5732, 0.1734, 0.5732, 0.1734, 0.5394, 0.1412, 0.5394, 0.8508, 0.5732, 0.8508, 0.5394, 0.8831, 0.5394, 0.8831, 0.5732, 0.1734, 0.6983, 0.1734, 0.766, 0.1412, 0.766, 0.1412, 0.6983, 0.6983, 0.5732, 0.766, 0.5732, 0.766, 0.5394, 0.6983, 0.5394, 0.1412, 0.766, 0.1734, 0.766, 0.1734, 0.6983, 0.1412, 0.6983, 0.8508, 0.5394, 0.8508, 0.5732, 0.8831, 0.5732, 0.8831, 0.5394, 0.1734, 0.5394, 0.1734, 0.5732, 0.1412, 0.5732, 0.1412, 0.5394, 0.8831, 0.766, 0.8508, 0.766, 0.8508, 0.6983, 0.8831, 0.6983, 0.766, 0.5394, 0.766, 0.5732, 0.6983, 0.5732, 0.6983, 0.5394, 0.8508, 0.6983, 0.8508, 0.766, 0.8831, 0.766, 0.8831, 0.6983, 0.1412, 0.5732, 0.1734, 0.5732, 0.1734, 0.5394, 0.1412, 0.5394, 0.8508, 0.5394, 0.8508, 0.5732, 0.8831, 0.5732, 0.8831, 0.5394, 0.1734, 0.537, 0.1734, 0.6047, 0.1412, 0.6047, 0.1412, 0.537, 0.537, 0.5732, 0.6047, 0.5732, 0.6047, 0.5394, 0.537, 0.5394, 0.1412, 0.6047, 0.1734, 0.6047, 0.1734, 0.537, 0.1412, 0.537, 0.1734, 0.5394, 0.1734, 0.5732, 0.1412, 0.5732, 0.1412, 0.5394, 0.1734, 0.5394, 0.1734, 0.5732, 0.1412, 0.5732, 0.1412, 0.5394, 0.8831, 0.6047, 0.8508, 0.6047, 0.8508, 0.537, 0.8831, 0.537, 0.6047, 0.5394, 0.6047, 0.5732, 0.537, 0.5732, 0.537, 0.5394, 0.8508, 0.537, 0.8508, 0.6047, 0.8831, 0.6047, 0.8831, 0.537, 0.1412, 0.5732, 0.1734, 0.5732, 0.1734, 0.5394, 0.1412, 0.5394, 0.8508, 0.5732, 0.8508, 0.5394, 0.8831, 0.5394, 0.8831, 0.5732, 0.1734, 0.3757, 0.1734, 0.4434, 0.1412, 0.4434, 0.1412, 0.3757, 0.3757, 0.5732, 0.4434, 0.5732, 0.4434, 0.5394, 0.3757, 0.5394, 0.1412, 0.4434, 0.1734, 0.4434, 0.1734, 0.3757, 0.1412, 0.3757, 0.8508, 0.5394, 0.8508, 0.5732, 0.8831, 0.5732, 0.8831, 0.5394, 0.8508, 0.4434, 0.8508, 0.3757, 0.8831, 0.3757, 0.8831, 0.4434, 0.1412, 0.5394, 0.1734, 0.5394, 0.1734, 0.5732, 0.1412, 0.5732, 0.4434, 0.5394, 0.4434, 0.5732, 0.3757, 0.5732, 0.3757, 0.5394, 0.8508, 0.3757, 0.8508, 0.4434, 0.8831, 0.4434, 0.8831, 0.3757, 0.1412, 0.5732, 0.1734, 0.5732, 0.1734, 0.5394, 0.1412, 0.5394, 0.8508, 0.5732, 0.8508, 0.5394, 0.8831, 0.5394, 0.8831, 0.5732, 0.1734, 0.2144, 0.1734, 0.2822, 0.1412, 0.2822, 0.1412, 0.2144, 0.2144, 0.5732, 0.2822, 0.5732, 0.2822, 0.5394, 0.2144, 0.5394, 0.1412, 0.2822, 0.1734, 0.2822, 0.1734, 0.2144, 0.1412, 0.2144, 0.8508, 0.5394, 0.8508, 0.5732, 0.8831, 0.5732, 0.8831, 0.5394, 0.8831, 0.2822, 0.8508, 0.2822, 0.8508, 0.2144, 0.8831, 0.2144, 0.2822, 0.5394, 0.2822, 0.5732, 0.2144, 0.5732, 0.2144, 0.5394, 0.8508, 0.2144, 0.8508, 0.2822, 0.8831, 0.2822, 0.8831, 0.2144, 0.04363, 0.766, 0.01213, 0.766, 0.01213, 0.6983, 0.04363, 0.6983, 0.07317, 0.3757, 0.06951, 0.3757, 0.06951, 0.4434, 0.07317, 0.4434, 0.6983, 0.4583, 0.766, 0.4583, 0.766, 0.4549, 0.6983, 0.4549, 0.892, 0.5394, 0.8508, 0.5394, 0.8508, 0.5732, 0.903, 0.5732, 0.9069, 0.5728, 0.9106, 0.5715, 0.9138, 0.5694, 0.9165, 0.5665, 0.9185, 0.5632, 0.9652, 0.4583, 0.9671, 0.4549, 0.9698, 0.4521, 0.9731, 0.45, 0.9768, 0.4486, 0.9806, 0.4482, 1.012, 0.4482, 1.012, 0.4143, 0.9586, 0.4143, 0.9547, 0.4148, 0.9511, 0.4161, 0.9478, 0.4182, 0.9451, 0.421, 0.9431, 0.4244, 0.766, 0.4521, 0.6983, 0.4521, 0.6983, 0.4549, 0.766, 0.4549, 0.04363, 0.766, 0.04363, 0.6983, 0.04749, 0.6983, 0.04749, 0.766, 0.04749, 0.766, 0.04749, 0.6983, 0.05116, 0.6983, 0.05116, 0.766, 0.766, 0.4143, 0.6983, 0.4143, 0.6983, 0.4482, 0.766, 0.4482, 0.05116, 0.766, 0.05116, 0.6983, 0.05443, 0.6983, 0.05443, 0.766, 0.01213, 0.6983, 0.01213, 0.766, 0.06564, 0.766, 0.06564, 0.6983, 0.8508, 0.5394, 0.892, 0.5394, 0.9431, 0.4244, 0.9451, 0.421, 0.9478, 0.4182, 0.9511, 0.4161, 0.9547, 0.4148, 0.9586, 0.4143, 1.012, 0.4143, 1.012, 0.4482, 0.9806, 0.4482, 0.9768, 0.4486, 0.9731, 0.45, 0.9698, 0.4521, 0.9671, 0.4549, 0.9652, 0.4583, 0.9185, 0.5632, 0.9165, 0.5665, 0.9138, 0.5694, 0.9106, 0.5715, 0.9069, 0.5728, 0.903, 0.5732, 0.8508, 0.5732, 0.6983, 0.421, 0.6983, 0.4182, 0.766, 0.4182, 0.766, 0.421, 0.6983, 0.5394, 0.6983, 0.4244, 0.766, 0.4244, 0.766, 0.5394, 0.06951, 0.6983, 0.06564, 0.6983, 0.06564, 0.766, 0.06951, 0.766, 0.07317, 0.6983, 0.06951, 0.6983, 0.06951, 0.766, 0.07317, 0.766, 0.1322, 0.6983, 0.1322, 0.766, 0.1734, 0.766, 0.1734, 0.6983, 0.07644, 0.6983, 0.07317, 0.6983, 0.07317, 0.766, 0.07644, 0.766, 0.6983, 0.5632, 0.6983, 0.5665, 0.766, 0.5665, 0.766, 0.5632, 0.6983, 0.5732, 0.6983, 0.5394, 0.766, 0.5394, 0.766, 0.5732, 0.766, 0.4583, 0.6983, 0.4583, 0.6983, 0.5632, 0.766, 0.5632, 0.1212, 0.6983, 0.1734, 0.6983, 0.1734, 0.766, 0.1212, 0.766, 0.1104, 0.6983, 0.1137, 0.6983, 0.1137, 0.766, 0.1104, 0.766, 0.6983, 0.421, 0.6983, 0.4244, 0.766, 0.4244, 0.766, 0.421, 0.1173, 0.6983, 0.1212, 0.6983, 0.1212, 0.766, 0.1173, 0.766, 0.1137, 0.6983, 0.1173, 0.6983, 0.1173, 0.766, 0.1137, 0.766, 0.6983, 0.5665, 0.6983, 0.5694, 0.766, 0.5694, 0.766, 0.5665, 1.012, 0.766, 0.9806, 0.766, 0.9806, 0.6983, 1.012, 0.6983, 0.766, 0.4583, 0.6983, 0.4583, 0.6983, 0.4549, 0.766, 0.4549, 0.1734, 0.5394, 0.1322, 0.5394, 0.08111, 0.4244, 0.07913, 0.421, 0.07644, 0.4182, 0.07317, 0.4161, 0.06951, 0.4148, 0.06564, 0.4143, 0.01213, 0.4143, 0.01213, 0.4482, 0.04363, 0.4482, 0.04749, 0.4486, 0.05116, 0.45, 0.05443, 0.4521, 0.05712, 0.4549, 0.0591, 0.4583, 0.1057, 0.5632, 0.1077, 0.5665, 0.1104, 0.5694, 0.1137, 0.5715, 0.1173, 0.5728, 0.1212, 0.5732, 0.1734, 0.5732, 0.1322, 0.5394, 0.1734, 0.5394, 0.1734, 0.5732, 0.1212, 0.5732, 0.1173, 0.5728, 0.1137, 0.5715, 0.1104, 0.5694, 0.1077, 0.5665, 0.1057, 0.5632, 0.0591, 0.4583, 0.05712, 0.4549, 0.05443, 0.4521, 0.05116, 0.45, 0.04749, 0.4486, 0.04363, 0.4482, 0.01213, 0.4482, 0.01213, 0.4143, 0.06564, 0.4143, 0.06951, 0.4148, 0.07317, 0.4161, 0.07644, 0.4182, 0.07913, 0.421, 0.08111, 0.4244, 0.766, 0.4549, 0.6983, 0.4549, 0.6983, 0.4521, 0.766, 0.4521, 0.766, 0.421, 0.766, 0.4182, 0.6983, 0.4182, 0.6983, 0.421, 0.9731, 0.6983, 0.9768, 0.6983, 0.9768, 0.766, 0.9731, 0.766, 0.6983, 0.4482, 0.6983, 0.4143, 0.766, 0.4143, 0.766, 0.4482, 0.9768, 0.766, 0.9768, 0.6983, 0.9806, 0.6983, 0.9806, 0.766, 1.012, 0.766, 1.012, 0.6983, 0.9586, 0.6983, 0.9586, 0.766, 0.1734, 0.5394, 0.1322, 0.5394, 0.08111, 0.4244, 0.07913, 0.421, 0.07644, 0.4182, 0.07317, 0.4161, 0.06951, 0.4148, 0.06564, 0.4143, 0.01213, 0.4143, 0.01213, 0.4482, 0.04363, 0.4482, 0.04749, 0.4486, 0.05116, 0.45, 0.05443, 0.4521, 0.05712, 0.4549, 0.0591, 0.4583, 0.1057, 0.5632, 0.1077, 0.5665, 0.1104, 0.5694, 0.1137, 0.5715, 0.1173, 0.5728, 0.1212, 0.5732, 0.1734, 0.5732, 0.9511, 0.6983, 0.9478, 0.6983, 0.9478, 0.766, 0.9511, 0.766, 0.9547, 0.6983, 0.9511, 0.6983, 0.9511, 0.766, 0.9547, 0.766, 0.8508, 0.6983, 0.8508, 0.766, 0.892, 0.766, 0.892, 0.6983, 0.9586, 0.6983, 0.9547, 0.6983, 0.9547, 0.766, 0.9586, 0.766, 0.9698, 0.4434, 0.9698, 0.3757, 0.9731, 0.3757, 0.9731, 0.4434, 0.766, 0.4244, 0.6983, 0.4244, 0.6983, 0.5394, 0.766, 0.5394, 0.6983, 0.5665, 0.6983, 0.5632, 0.766, 0.5632, 0.766, 0.5665, 0.766, 0.5394, 0.6983, 0.5394, 0.6983, 0.5732, 0.766, 0.5732, 0.6983, 0.5632, 0.6983, 0.4583, 0.766, 0.4583, 0.766, 0.5632, 0.903, 0.766, 0.8508, 0.766, 0.8508, 0.6983, 0.903, 0.6983, 0.9069, 0.766, 0.903, 0.766, 0.903, 0.6983, 0.9069, 0.6983, 0.9069, 0.6983, 0.9106, 0.6983, 0.9106, 0.766, 0.9069, 0.766, 0.9106, 0.6983, 0.9138, 0.6983, 0.9138, 0.766, 0.9106, 0.766, 0.6983, 0.5694, 0.6983, 0.5665, 0.766, 0.5665, 0.766, 0.5694, 0.04363, 0.6047, 0.01213, 0.6047, 0.01213, 0.537, 0.04363, 0.537, 0.6047, 0.421, 0.6047, 0.4244, 0.537, 0.4244, 0.537, 0.421, 0.537, 0.4583, 0.6047, 0.4583, 0.6047, 0.4549, 0.537, 0.4549, 0.6047, 0.4521, 0.537, 0.4521, 0.537, 0.4549, 0.6047, 0.4549, 0.04363, 0.6047, 0.04363, 0.537, 0.04749, 0.537, 0.04749, 0.6047, 0.04749, 0.6047, 0.04749, 0.537, 0.05116, 0.537, 0.05116, 0.6047, 0.6047, 0.4143, 0.537, 0.4143, 0.537, 0.4482, 0.6047, 0.4482, 0.05116, 0.6047, 0.05116, 0.537, 0.05443, 0.537, 0.05443, 0.6047, 0.01213, 0.537, 0.01213, 0.6047, 0.06564, 0.6047, 0.06564, 0.537, 0.8508, 0.5394, 0.892, 0.5394, 0.9431, 0.4244, 0.9451, 0.421, 0.9478, 0.4182, 0.9511, 0.4161, 0.9547, 0.4148, 0.9586, 0.4143, 1.012, 0.4143, 1.012, 0.4482, 0.9806, 0.4482, 0.9768, 0.4486, 0.9731, 0.45, 0.9698, 0.4521, 0.9671, 0.4549, 0.9652, 0.4583, 0.9185, 0.5632, 0.9165, 0.5665, 0.9138, 0.5694, 0.9106, 0.5715, 0.9069, 0.5728, 0.903, 0.5732, 0.8508, 0.5732, 0.537, 0.421, 0.537, 0.4182, 0.6047, 0.4182, 0.6047, 0.421, 0.537, 0.5394, 0.537, 0.4244, 0.6047, 0.4244, 0.6047, 0.5394, 0.06951, 0.537, 0.06564, 0.537, 0.06564, 0.6047, 0.06951, 0.6047, 0.07317, 0.537, 0.06951, 0.537, 0.06951, 0.6047, 0.07317, 0.6047, 0.1322, 0.537, 0.1322, 0.6047, 0.1734, 0.6047, 0.1734, 0.537, 0.07644, 0.537, 0.07317, 0.537, 0.07317, 0.6047, 0.07644, 0.6047, 0.537, 0.5632, 0.537, 0.5665, 0.6047, 0.5665, 0.6047, 0.5632, 0.537, 0.5732, 0.537, 0.5394, 0.6047, 0.5394, 0.6047, 0.5732, 0.6047, 0.4583, 0.537, 0.4583, 0.537, 0.5632, 0.6047, 0.5632, 0.1212, 0.537, 0.1734, 0.537, 0.1734, 0.6047, 0.1212, 0.6047, 0.1104, 0.537, 0.1137, 0.537, 0.1137, 0.6047, 0.1104, 0.6047, 0.537, 0.421, 0.537, 0.4244, 0.6047, 0.4244, 0.6047, 0.421, 0.1173, 0.537, 0.1212, 0.537, 0.1212, 0.6047, 0.1173, 0.6047, 0.1137, 0.537, 0.1173, 0.537, 0.1173, 0.6047, 0.1137, 0.6047, 0.537, 0.5665, 0.537, 0.5694, 0.6047, 0.5694, 0.6047, 0.5665, 1.012, 0.6047, 0.9806, 0.6047, 0.9806, 0.537, 1.012, 0.537, 0.6047, 0.4583, 0.537, 0.4583, 0.537, 0.4549, 0.6047, 0.4549, 0.892, 0.5394, 0.8508, 0.5394, 0.8508, 0.5732, 0.903, 0.5732, 0.9069, 0.5728, 0.9106, 0.5715, 0.9138, 0.5694, 0.9165, 0.5665, 0.9185, 0.5632, 0.9652, 0.4583, 0.9671, 0.4549, 0.9698, 0.4521, 0.9731, 0.45, 0.9768, 0.4486, 0.9806, 0.4482, 1.012, 0.4482, 1.012, 0.4143, 0.9586, 0.4143, 0.9547, 0.4148, 0.9511, 0.4161, 0.9478, 0.4182, 0.9451, 0.421, 0.9431, 0.4244, 0.1322, 0.5394, 0.1734, 0.5394, 0.1734, 0.5732, 0.1212, 0.5732, 0.1173, 0.5728, 0.1137, 0.5715, 0.1104, 0.5694, 0.1077, 0.5665, 0.1057, 0.5632, 0.0591, 0.4583, 0.05712, 0.4549, 0.05443, 0.4521, 0.05116, 0.45, 0.04749, 0.4486, 0.04363, 0.4482, 0.01213, 0.4482, 0.01213, 0.4143, 0.06564, 0.4143, 0.06951, 0.4148, 0.07317, 0.4161, 0.07644, 0.4182, 0.07913, 0.421, 0.08111, 0.4244, 0.9731, 0.6047, 0.9731, 0.537, 0.9768, 0.537, 0.9768, 0.6047, 0.9698, 0.6047, 0.9698, 0.537, 0.9731, 0.537, 0.9731, 0.6047, 0.6047, 0.4549, 0.537, 0.4549, 0.537, 0.4521, 0.6047, 0.4521, 0.537, 0.4482, 0.537, 0.4143, 0.6047, 0.4143, 0.6047, 0.4482, 0.9768, 0.6047, 0.9768, 0.537, 0.9806, 0.537, 0.9806, 0.6047, 1.012, 0.6047, 1.012, 0.537, 0.9586, 0.537, 0.9586, 0.6047, 0.892, 0.5394, 0.8508, 0.5394, 0.8508, 0.5732, 0.903, 0.5732, 0.9069, 0.5728, 0.9106, 0.5715, 0.9138, 0.5694, 0.9165, 0.5665, 0.9185, 0.5632, 0.9652, 0.4583, 0.9671, 0.4549, 0.9698, 0.4521, 0.9731, 0.45, 0.9768, 0.4486, 0.9806, 0.4482, 1.012, 0.4482, 1.012, 0.4143, 0.9586, 0.4143, 0.9547, 0.4148, 0.9511, 0.4161, 0.9478, 0.4182, 0.9451, 0.421, 0.9431, 0.4244, 0.9511, 0.537, 0.9478, 0.537, 0.9478, 0.6047, 0.9511, 0.6047, 0.9547, 0.537, 0.9511, 0.537, 0.9511, 0.6047, 0.9547, 0.6047, 0.8508, 0.537, 0.8508, 0.6047, 0.892, 0.6047, 0.892, 0.537, 0.537, 0.4182, 0.537, 0.421, 0.6047, 0.421, 0.6047, 0.4182, 0.9586, 0.537, 0.9547, 0.537, 0.9547, 0.6047, 0.9586, 0.6047, 0.6047, 0.4244, 0.537, 0.4244, 0.537, 0.5394, 0.6047, 0.5394, 0.537, 0.5665, 0.537, 0.5632, 0.6047, 0.5632, 0.6047, 0.5665, 0.6047, 0.5394, 0.537, 0.5394, 0.537, 0.5732, 0.6047, 0.5732, 0.537, 0.5632, 0.537, 0.4583, 0.6047, 0.4583, 0.6047, 0.5632, 0.903, 0.6047, 0.8508, 0.6047, 0.8508, 0.537, 0.903, 0.537, 0.9069, 0.6047, 0.903, 0.6047, 0.903, 0.537, 0.9069, 0.537, 0.9069, 0.537, 0.9106, 0.537, 0.9106, 0.6047, 0.9069, 0.6047, 0.9106, 0.537, 0.9138, 0.537, 0.9138, 0.6047, 0.9106, 0.6047, 0.537, 0.5694, 0.537, 0.5665, 0.6047, 0.5665, 0.6047, 0.5694, 0.04363, 0.4434, 0.01213, 0.4434, 0.01213, 0.3757, 0.04363, 0.3757, 0.4434, 0.421, 0.4434, 0.4244, 0.3757, 0.4244, 0.3757, 0.421, 0.3757, 0.4583, 0.4434, 0.4583, 0.4434, 0.4549, 0.3757, 0.4549, 0.4434, 0.4521, 0.3757, 0.4521, 0.3757, 0.4549, 0.4434, 0.4549, 0.04363, 0.4434, 0.04363, 0.3757, 0.04749, 0.3757, 0.04749, 0.4434, 0.04749, 0.4434, 0.04749, 0.3757, 0.05116, 0.3757, 0.05116, 0.4434, 0.4434, 0.4143, 0.3757, 0.4143, 0.3757, 0.4482, 0.4434, 0.4482, 0.05116, 0.4434, 0.05116, 0.3757, 0.05443, 0.3757, 0.05443, 0.4434, 0.01213, 0.3757, 0.01213, 0.4434, 0.06564, 0.4434, 0.06564, 0.3757, 0.8508, 0.5394, 0.892, 0.5394, 0.9431, 0.4244, 0.9451, 0.421, 0.9478, 0.4182, 0.9511, 0.4161, 0.9547, 0.4148, 0.9586, 0.4143, 1.012, 0.4143, 1.012, 0.4482, 0.9806, 0.4482, 0.9768, 0.4486, 0.9731, 0.45, 0.9698, 0.4521, 0.9671, 0.4549, 0.9652, 0.4583, 0.9185, 0.5632, 0.9165, 0.5665, 0.9138, 0.5694, 0.9106, 0.5715, 0.9069, 0.5728, 0.903, 0.5732, 0.8508, 0.5732, 0.3757, 0.421, 0.3757, 0.4182, 0.4434, 0.4182, 0.4434, 0.421, 0.3757, 0.5394, 0.3757, 0.4244, 0.4434, 0.4244, 0.4434, 0.5394, 0.06951, 0.3757, 0.06564, 0.3757, 0.06564, 0.4434, 0.06951, 0.4434, 0.1322, 0.3757, 0.1322, 0.4434, 0.1734, 0.4434, 0.1734, 0.3757, 0.9698, 0.766, 0.9698, 0.6983, 0.9731, 0.6983, 0.9731, 0.766, 0.07644, 0.3757, 0.07317, 0.3757, 0.07317, 0.4434, 0.07644, 0.4434, 0.3757, 0.5632, 0.3757, 0.5665, 0.4434, 0.5665, 0.4434, 0.5632, 0.3757, 0.5732, 0.3757, 0.5394, 0.4434, 0.5394, 0.4434, 0.5732, 0.4434, 0.4583, 0.3757, 0.4583, 0.3757, 0.5632, 0.4434, 0.5632, 0.1212, 0.3757, 0.1734, 0.3757, 0.1734, 0.4434, 0.1212, 0.4434, 0.1104, 0.3757, 0.1137, 0.3757, 0.1137, 0.4434, 0.1104, 0.4434, 0.3757, 0.421, 0.3757, 0.4244, 0.4434, 0.4244, 0.4434, 0.421, 0.1173, 0.3757, 0.1212, 0.3757, 0.1212, 0.4434, 0.1173, 0.4434, 0.1137, 0.3757, 0.1173, 0.3757, 0.1173, 0.4434, 0.1137, 0.4434, 0.3757, 0.5665, 0.3757, 0.5694, 0.4434, 0.5694, 0.4434, 0.5665, 1.012, 0.4434, 0.9806, 0.4434, 0.9806, 0.3757, 1.012, 0.3757, 0.4434, 0.4583, 0.3757, 0.4583, 0.3757, 0.4549, 0.4434, 0.4549, 0.1734, 0.5394, 0.1322, 0.5394, 0.08111, 0.4244, 0.07913, 0.421, 0.07644, 0.4182, 0.07317, 0.4161, 0.06951, 0.4148, 0.06564, 0.4143, 0.01213, 0.4143, 0.01213, 0.4482, 0.04363, 0.4482, 0.04749, 0.4486, 0.05116, 0.45, 0.05443, 0.4521, 0.05712, 0.4549, 0.0591, 0.4583, 0.1057, 0.5632, 0.1077, 0.5665, 0.1104, 0.5694, 0.1137, 0.5715, 0.1173, 0.5728, 0.1212, 0.5732, 0.1734, 0.5732, 0.1322, 0.5394, 0.1734, 0.5394, 0.1734, 0.5732, 0.1212, 0.5732, 0.1173, 0.5728, 0.1137, 0.5715, 0.1104, 0.5694, 0.1077, 0.5665, 0.1057, 0.5632, 0.0591, 0.4583, 0.05712, 0.4549, 0.05443, 0.4521, 0.05116, 0.45, 0.04749, 0.4486, 0.04363, 0.4482, 0.01213, 0.4482, 0.01213, 0.4143, 0.06564, 0.4143, 0.06951, 0.4148, 0.07317, 0.4161, 0.07644, 0.4182, 0.07913, 0.421, 0.08111, 0.4244, 0.9731, 0.4434, 0.9731, 0.3757, 0.9768, 0.3757, 0.9768, 0.4434, 0.4434, 0.4549, 0.3757, 0.4549, 0.3757, 0.4521, 0.4434, 0.4521, 0.892, 0.3757, 0.8508, 0.3757, 0.8508, 0.4434, 0.892, 0.4434, 0.3757, 0.4482, 0.3757, 0.4143, 0.4434, 0.4143, 0.4434, 0.4482, 0.9768, 0.4434, 0.9768, 0.3757, 0.9806, 0.3757, 0.9806, 0.4434, 1.012, 0.4434, 1.012, 0.3757, 0.9586, 0.3757, 0.9586, 0.4434, 0.892, 0.5394, 0.8508, 0.5394, 0.8508, 0.5732, 0.903, 0.5732, 0.9069, 0.5728, 0.9106, 0.5715, 0.9138, 0.5694, 0.9165, 0.5665, 0.9185, 0.5632, 0.9652, 0.4583, 0.9671, 0.4549, 0.9698, 0.4521, 0.9731, 0.45, 0.9768, 0.4486, 0.9806, 0.4482, 1.012, 0.4482, 1.012, 0.4143, 0.9586, 0.4143, 0.9547, 0.4148, 0.9511, 0.4161, 0.9478, 0.4182, 0.9451, 0.421, 0.9431, 0.4244, 0.9511, 0.3757, 0.9478, 0.3757, 0.9478, 0.4434, 0.9511, 0.4434, 0.9547, 0.3757, 0.9511, 0.3757, 0.9511, 0.4434, 0.9547, 0.4434, 0.4434, 0.5394, 0.3757, 0.5394, 0.3757, 0.5732, 0.4434, 0.5732, 0.3757, 0.4182, 0.3757, 0.421, 0.4434, 0.421, 0.4434, 0.4182, 0.9586, 0.3757, 0.9547, 0.3757, 0.9547, 0.4434, 0.9586, 0.4434, 0.4434, 0.4244, 0.3757, 0.4244, 0.3757, 0.5394, 0.4434, 0.5394, 0.3757, 0.5665, 0.3757, 0.5632, 0.4434, 0.5632, 0.4434, 0.5665, 0.3757, 0.5632, 0.3757, 0.4583, 0.4434, 0.4583, 0.4434, 0.5632, 0.903, 0.4434, 0.8508, 0.4434, 0.8508, 0.3757, 0.903, 0.3757, 0.9069, 0.4434, 0.903, 0.4434, 0.903, 0.3757, 0.9069, 0.3757, 0.9069, 0.3757, 0.9106, 0.3757, 0.9106, 0.4434, 0.9069, 0.4434, 0.9106, 0.3757, 0.9138, 0.3757, 0.9138, 0.4434, 0.9106, 0.4434, 0.3757, 0.5694, 0.3757, 0.5665, 0.4434, 0.5665, 0.4434, 0.5694, 0.04363, 0.2822, 0.01213, 0.2822, 0.01213, 0.2144, 0.04363, 0.2144, 0.2822, 0.421, 0.2822, 0.4244, 0.2144, 0.4244, 0.2144, 0.421, 0.2144, 0.4583, 0.2822, 0.4583, 0.2822, 0.4549, 0.2144, 0.4549, 0.2822, 0.4521, 0.2144, 0.4521, 0.2144, 0.4549, 0.2822, 0.4549, 0.04363, 0.2822, 0.04363, 0.2144, 0.04749, 0.2144, 0.04749, 0.2822, 0.04749, 0.2822, 0.04749, 0.2144, 0.05116, 0.2144, 0.05116, 0.2822, 0.2822, 0.4143, 0.2144, 0.4143, 0.2144, 0.4482, 0.2822, 0.4482, 0.05116, 0.2822, 0.05116, 0.2144, 0.05443, 0.2144, 0.05443, 0.2822, 0.01213, 0.2144, 0.01213, 0.2822, 0.06564, 0.2822, 0.06564, 0.2144, 0.8508, 0.5394, 0.892, 0.5394, 0.9431, 0.4244, 0.9451, 0.421, 0.9478, 0.4182, 0.9511, 0.4161, 0.9547, 0.4148, 0.9586, 0.4143, 1.012, 0.4143, 1.012, 0.4482, 0.9806, 0.4482, 0.9768, 0.4486, 0.9731, 0.45, 0.9698, 0.4521, 0.9671, 0.4549, 0.9652, 0.4583, 0.9185, 0.5632, 0.9165, 0.5665, 0.9138, 0.5694, 0.9106, 0.5715, 0.9069, 0.5728, 0.903, 0.5732, 0.8508, 0.5732, 0.2144, 0.421, 0.2144, 0.4182, 0.2822, 0.4182, 0.2822, 0.421, 0.2144, 0.5394, 0.2144, 0.4244, 0.2822, 0.4244, 0.2822, 0.5394, 0.06951, 0.2144, 0.06564, 0.2144, 0.06564, 0.2822, 0.06951, 0.2822, 0.07317, 0.2144, 0.06951, 0.2144, 0.06951, 0.2822, 0.07317, 0.2822, 0.1322, 0.2144, 0.1322, 0.2822, 0.1734, 0.2822, 0.1734, 0.2144, 0.07644, 0.2144, 0.07317, 0.2144, 0.07317, 0.2822, 0.07644, 0.2822, 0.2144, 0.5632, 0.2144, 0.5665, 0.2822, 0.5665, 0.2822, 0.5632, 0.2144, 0.5732, 0.2144, 0.5394, 0.2822, 0.5394, 0.2822, 0.5732, 0.2822, 0.4583, 0.2144, 0.4583, 0.2144, 0.5632, 0.2822, 0.5632, 0.1212, 0.2144, 0.1734, 0.2144, 0.1734, 0.2822, 0.1212, 0.2822, 0.1104, 0.2144, 0.1137, 0.2144, 0.1137, 0.2822, 0.1104, 0.2822, 0.2144, 0.421, 0.2144, 0.4244, 0.2822, 0.4244, 0.2822, 0.421, 0.1173, 0.2144, 0.1212, 0.2144, 0.1212, 0.2822, 0.1173, 0.2822, 0.1137, 0.2144, 0.1173, 0.2144, 0.1173, 0.2822, 0.1137, 0.2822, 0.2144, 0.5665, 0.2144, 0.5694, 0.2822, 0.5694, 0.2822, 0.5665, 1.012, 0.2822, 0.9806, 0.2822, 0.9806, 0.2144, 1.012, 0.2144, 0.2822, 0.4583, 0.2144, 0.4583, 0.2144, 0.4549, 0.2822, 0.4549, 0.05116, 0.45, 0.05443, 0.4521, 0.05712, 0.4549, 0.0591, 0.4583, 0.1057, 0.5632, 0.1077, 0.5665, 0.1104, 0.5694, 0.1137, 0.5715, 0.1173, 0.5728, 0.1212, 0.5732, 0.1734, 0.5732, 0.1734, 0.5394, 0.1322, 0.5394, 0.08111, 0.4244, 0.07913, 0.421, 0.07644, 0.4182, 0.07317, 0.4161, 0.06951, 0.4148, 0.06564, 0.4143, 0.01213, 0.4143, 0.01213, 0.4482, 0.04363, 0.4482, 0.04749, 0.4486, 0.9731, 0.2822, 0.9731, 0.2144, 0.9768, 0.2144, 0.9768, 0.2822, 0.9698, 0.2822, 0.9698, 0.2144, 0.9731, 0.2144, 0.9731, 0.2822, 0.2822, 0.4549, 0.2144, 0.4549, 0.2144, 0.4521, 0.2822, 0.4521, 0.2144, 0.4482, 0.2144, 0.4143, 0.2822, 0.4143, 0.2822, 0.4482, 0.9768, 0.2822, 0.9768, 0.2144, 0.9806, 0.2144, 0.9806, 0.2822, 1.012, 0.2822, 1.012, 0.2144, 0.9586, 0.2144, 0.9586, 0.2822, 0.9511, 0.2144, 0.9478, 0.2144, 0.9478, 0.2822, 0.9511, 0.2822, 0.9547, 0.2144, 0.9511, 0.2144, 0.9511, 0.2822, 0.9547, 0.2822, 0.8508, 0.2144, 0.8508, 0.2822, 0.892, 0.2822, 0.892, 0.2144, 0.2144, 0.4182, 0.2144, 0.421, 0.2822, 0.421, 0.2822, 0.4182, 0.9586, 0.2144, 0.9547, 0.2144, 0.9547, 0.2822, 0.9586, 0.2822, 0.2822, 0.4244, 0.2144, 0.4244, 0.2144, 0.5394, 0.2822, 0.5394, 0.2144, 0.5665, 0.2144, 0.5632, 0.2822, 0.5632, 0.2822, 0.5665, 0.2822, 0.5394, 0.2144, 0.5394, 0.2144, 0.5732, 0.2822, 0.5732, 0.2144, 0.5632, 0.2144, 0.4583, 0.2822, 0.4583, 0.2822, 0.5632, 0.903, 0.2822, 0.8508, 0.2822, 0.8508, 0.2144, 0.903, 0.2144, 0.9069, 0.2822, 0.903, 0.2822, 0.903, 0.2144, 0.9069, 0.2144, 0.9069, 0.2144, 0.9106, 0.2144, 0.9106, 0.2822, 0.9069, 0.2822, 0.9106, 0.2144, 0.9138, 0.2144, 0.9138, 0.2822, 0.9106, 0.2822, 0.2144, 0.5694, 0.2144, 0.5665, 0.2822, 0.5665, 0.2822, 0.5694, 0.766, 0.421, 0.766, 0.4244, 0.6983, 0.4244, 0.6983, 0.421, 0.6686, 0.7063, 0.6798, 0.7063, 0.6798, 0.6417, 0.6686, 0.6417, 0.2389, 0.7063, 0.2501, 0.7063, 0.2501, 0.6417, 0.2389, 0.6417, 0.2741, 0.7063, 0.2853, 0.7063, 0.2853, 0.6417, 0.2741, 0.6417, 0.6798, 0.7063, 0.6918, 0.7063, 0.6918, 0.6417, 0.6798, 0.6417, 0.2853, 0.7063, 0.2741, 0.7063, 0.2741, 0.6417, 0.2853, 0.6417, 0.2853, 0.7063, 0.2949, 0.7063, 0.2949, 0.6417, 0.2853, 0.6417, 0.6918, 0.7063, 0.7038, 0.7063, 0.7038, 0.6417, 0.6918, 0.6417, 0.7246, 0.7063, 0.715, 0.7063, 0.715, 0.6417, 0.7246, 0.6417, 0.7038, 0.7063, 0.715, 0.7063, 0.715, 0.6417, 0.7038, 0.6417, 0.715, 0.7063, 0.7246, 0.7063, 0.7246, 0.6417, 0.715, 0.6417, 0.715, 0.7063, 0.7038, 0.7063, 0.7038, 0.6417, 0.715, 0.6417, 0.2621, 0.7063, 0.2501, 0.7063, 0.2501, 0.6417, 0.2621, 0.6417, 0.2501, 0.7063, 0.2389, 0.7063, 0.2389, 0.6417, 0.2501, 0.6417, 0.2949, 0.7063, 0.2853, 0.7063, 0.2853, 0.6417, 0.2949, 0.6417, 0.2293, 0.7063, 0.2389, 0.7063, 0.2389, 0.6417, 0.2293, 0.6417, 0.6918, 0.7063, 0.6798, 0.7063, 0.6798, 0.6417, 0.6918, 0.6417, 0.659, 0.7063, 0.6686, 0.7063, 0.6686, 0.6417, 0.659, 0.6417, 0.6686, 0.7063, 0.659, 0.7063, 0.659, 0.6417, 0.6686, 0.6417, 0.2741, 0.7063, 0.2621, 0.7063, 0.2621, 0.6417, 0.2741, 0.6417, 0.2501, 0.7063, 0.2621, 0.7063, 0.2621, 0.6417, 0.2501, 0.6417, 0.2389, 0.7063, 0.2293, 0.7063, 0.2293, 0.6417, 0.2389, 0.6417, 0.7038, 0.7063, 0.6918, 0.7063, 0.6918, 0.6417, 0.7038, 0.6417, 0.2621, 0.7063, 0.2741, 0.7063, 0.2741, 0.6417, 0.2621, 0.6417, 0.3069, 0.7038, 0.3023, 0.715, 0.2949, 0.7246, 0.2853, 0.732, 0.2741, 0.7366, 0.2621, 0.7382, 0.2501, 0.7366, 0.2389, 0.732, 0.2293, 0.7246, 0.222, 0.715, 0.2173, 0.7038, 0.2158, 0.6918, 0.2173, 0.6798, 0.222, 0.6686, 0.2293, 0.659, 0.2389, 0.6517, 0.2501, 0.647, 0.2621, 0.6455, 0.2741, 0.647, 0.2853, 0.6517, 0.2949, 0.659, 0.3023, 0.6686, 0.3069, 0.6798, 0.3085, 0.6918, 0.6798, 0.7063, 0.6686, 0.7063, 0.6686, 0.6417, 0.6798, 0.6417, 0.3069, 0.7038, 0.3085, 0.6918, 0.3069, 0.6798, 0.3023, 0.6686, 0.2949, 0.659, 0.2853, 0.6517, 0.2741, 0.647, 0.2621, 0.6455, 0.2501, 0.647, 0.2389, 0.6517, 0.2293, 0.659, 0.222, 0.6686, 0.2173, 0.6798, 0.2158, 0.6918, 0.2173, 0.7038, 0.222, 0.715, 0.2293, 0.7246, 0.2389, 0.732, 0.2501, 0.7366, 0.2621, 0.7382, 0.2741, 0.7366, 0.2853, 0.732, 0.2949, 0.7246, 0.3023, 0.715, 0.1322, 0.5394, 0.1734, 0.5394, 0.1734, 0.5732, 0.1212, 0.5732, 0.1173, 0.5728, 0.1137, 0.5715, 0.1104, 0.5694, 0.1077, 0.5665, 0.1057, 0.5632, 0.0591, 0.4583, 0.05712, 0.4549, 0.05443, 0.4521, 0.05116, 0.45, 0.04749, 0.4486, 0.04363, 0.4482, 0.01213, 0.4482, 0.01213, 0.4143, 0.06564, 0.4143, 0.06951, 0.4148, 0.07317, 0.4161, 0.07644, 0.4182, 0.07913, 0.421, 0.08111, 0.4244])
me_shape_9_indexedfaceset_008.materials.append(mat_plastic_chip)
me_shape_9_indexedfaceset_008.materials.append(mat_metal_pins)
me_shape_9_indexedfaceset_008.materials.append(mat_white_markings)
me_shape_9_indexedfaceset_008.update()
me_shape_9_indexedfaceset_008.normals_split_custom_set([tuple(v) for v in zip(*[iter([-1.0, 0.0, 0.0, -1.0, 0.0, 0.0, -1.0, 0.0, 0.0, -1.0, 0.0, 0.0, -1.0, 0.0, 0.0, -1.0, 0.0, 0.0, -1.0, 0.0, 0.0, -1.0, 0.0, 0.0, -1.0, 0.0, 0.0, -1.0, 0.0, 0.0, -1.0, 0.0, 0.0, -1.0, 0.0, 0.0, -1.0, 0.0, 0.0, -1.0, 0.0, 0.0, -1.0, 0.0, 0.0, -1.0, 0.0, 0.0, -1.0, 0.0, 0.0, -1.0, 0.0, 0.0, -1.0, 0.0, 0.0, -1.0, 0.0, 0.0, 0.0, -0.9878, -0.1558, 0.0, -0.9878, -0.1558, 0.0, -0.9878, -0.1558, 0.0, -0.9878, -0.1558, 0.0, 0.9878, -0.1558, 0.0, 0.9878, -0.1558, 0.0, 0.9878, -0.1558, 0.0, 0.9878, -0.1558, 0.0, -1.0, 0.0, 0.0, -1.0, 0.0, 0.0, -1.0, 0.0, 0.0, -1.0, 0.0, 0.0, 1.0, 0.0, 0.0, 1.0, 0.0, 0.0, 1.0, 0.0, 0.0, 1.0, 0.0, -0.9878, 0.0, -0.1558, -0.9878, 0.0, -0.1558, -0.9878, 0.0, -0.1558, -0.9878, 0.0, -0.1558, -0.9878, 0.0, -0.1558, -0.9878, 0.0, -0.1558, -0.9878, 0.0, -0.1558, -0.9878, 0.0, -0.1558, -0.9878, 0.0, -0.1558, -0.9878, 0.0, -0.1558, -0.9878, 0.0, -0.1558, -0.9878, 0.0, -0.1558, -1.211e-08, -0.9914, 0.1311, -1.211e-08, -0.9914, 0.1311, -1.211e-08, -0.9914, 0.1311, -1.211e-08, -0.9914, 0.1311, 1.0, 0.0, 0.0, 1.0, 0.0, 0.0, 1.0, 0.0, 0.0, 1.0, 0.0, 0.0, 1.0, 0.0, 0.0, 1.0, 0.0, 0.0, 1.0, 0.0, 0.0, 1.0, 0.0, 0.0, 1.0, 0.0, 0.0, 1.0, 0.0, 0.0, 1.0, 0.0, 0.0, 1.0, 0.0, 0.0, 1.0, 0.0, 0.0, 1.0, 0.0, 0.0, 1.0, 0.0, 0.0, 1.0, 0.0, 0.0, 1.0, 0.0, 0.0, 1.0, 0.0, 0.0, 1.0, 0.0, 0.0, 1.0, 0.0, 0.0, 0.0, 0.9914, 0.1311, 0.0, 0.9914, 0.1311, 0.0, 0.9914, 0.1311, 0.0, 0.9914, 0.1311, 0.9914, 0.0, 0.1311, 0.9914, 0.0, 0.1311, 0.9914, 0.0, 0.1311, 0.9914, 0.0, 0.1311, 0.0, 0.0, -1.0, 0.0, 0.0, -1.0, 0.0, 0.0, -1.0, 0.0, 0.0, -1.0, 0.9878, 0.0, -0.1558, 0.9878, 0.0, -0.1558, 0.9878, 0.0, -0.1558, 0.9878, 0.0, -0.1558, 0.9878, 0.0, -0.1558, 0.9878, 0.0, -0.1558, 0.9878, 0.0, -0.1558, 0.9878, 0.0, -0.1558, 0.9878, 0.0, -0.1558, 0.9878, 0.0, -0.1558, 0.9878, 0.0, -0.1558, 0.9878, 0.0, -0.1558, -2.874e-08, 0.0, 1.0, -2.874e-08, 0.0, 1.0, -2.874e-08, 0.0, 1.0, -2.874e-08, 0.0, 1.0, -0.9914, 0.0, 0.1311, -0.9914, 0.0, 0.1311, -0.9914, 0.0, 0.1311, -0.9914, 0.0, 0.1311, 0.0, -1.0, 0.0, 0.0, -1.0, 0.0, 0.0, -1.0, 0.0, 0.0, -1.0, 0.0, 0.0, 1.0, 0.0, 0.0, 1.0, 0.0, 0.0, 1.0, 0.0, 0.0, 1.0, 0.0, 0.0, -1.0, 0.0, 0.0, -1.0, 0.0, 0.0, -1.0, 0.0, 0.0, -1.0, 0.0, 0.0, 0.0, 1.0, 0.0, 0.0, 1.0, 0.0, 0.0, 1.0, 0.0, 0.0, 1.0, -1.0, 0.0, 0.0, -1.0, 0.0, 0.0, -1.0, 0.0, 0.0, -1.0, 0.0, 0.0, 0.0, 0.0, -1.0, 0.0, 0.0, -1.0, 0.0, 0.0, -1.0, 0.0, 0.0, -1.0, 0.0, 1.0, 0.0, 0.0, 1.0, 0.0, 0.0, 1.0, 0.0, 0.0, 1.0, 0.0, 0.0, -1.0, 0.0, 0.0, -1.0, 0.0, 0.0, -1.0, 0.0, 0.0, -1.0, 0.0, 0.0, 0.0, 1.0, 0.0, 0.0, 1.0, 0.0, 0.0, 1.0, 0.0, 0.0, 1.0, 1.0, 0.0, 0.0, 1.0, 0.0, 0.0, 1.0, 0.0, 0.0, 1.0, 0.0, 0.0, 0.0, 0.0, -1.0, 0.0, 0.0, -1.0, 0.0, 0.0, -1.0, 0.0, 0.0, -1.0, 0.0, 1.0, 0.0, 0.0, 1.0, 0.0, 0.0, 1.0, 0.0, 0.0, 1.0, 0.0, 0.0, 1.0, 0.0, 0.0, 1.0, 0.0, 0.0, 1.0, 0.0, 0.0, 1.0, 0.0, 0.0, 0.0, 1.0, 0.0, 0.0, 1.0, 0.0, 0.0, 1.0, 0.0, 0.0, 1.0, -1.0, 0.0, 0.0, -1.0, 0.0, 0.0, -1.0, 0.0, 0.0, -1.0, 0.0, 0.0, 0.0, 0.0, -1.0, 0.0, 0.0, -1.0, 0.0, 0.0, -1.0, 0.0, 0.0, -1.0, 0.0, -1.0, 0.0, 0.0, -1.0, 0.0, 0.0, -1.0, 0.0, 0.0, -1.0, 0.0, 0.0, -1.0, 0.0, 0.0, -1.0, 0.0, 0.0, -1.0, 0.0, 0.0, -1.0, 0.0, 0.0, 0.0, 1.0, 0.0, 0.0, 1.0, 0.0, 0.0, 1.0, 0.0, 0.0, 1.0, 1.0, 0.0, 0.0, 1.0, 0.0, 0.0, 1.0, 0.0, 0.0, 1.0, 0.0, 0.0, 0.0, 0.0, -1.0, 0.0, 0.0, -1.0, 0.0, 0.0, -1.0, 0.0, 0.0, -1.0, 0.0, 1.0, 0.0, 0.0, 1.0, 0.0, 0.0, 1.0, 0.0, 0.0, 1.0, 0.0, 0.0, -1.0, 0.0, 0.0, -1.0, 0.0, 0.0, -1.0, 0.0, 0.0, -1.0, 0.0, 0.0, 0.0, 1.0, 0.0, 0.0, 1.0, 0.0, 0.0, 1.0, 0.0, 0.0, 1.0, -1.0, 0.0, 0.0, -1.0, 0.0, 0.0, -1.0, 0.0, 0.0, -1.0, 0.0, 0.0, 0.0, 0.0, -1.0, 0.0, 0.0, -1.0, 0.0, 0.0, -1.0, 0.0, 0.0, -1.0, 0.0, 1.0, 0.0, 0.0, 1.0, 0.0, 0.0, 1.0, 0.0, 0.0, 1.0, 0.0, 0.0, 0.0, 1.0, 0.0, 0.0, 1.0, 0.0, 0.0, 1.0, 0.0, 0.0, 1.0, 0.0, -1.0, 0.0, 0.0, -1.0, 0.0, 0.0, -1.0, 0.0, 0.0, -1.0, 0.0, 1.0, 0.0, 0.0, 1.0, 0.0, 0.0, 1.0, 0.0, 0.0, 1.0, 0.0, 0.0, 0.0, 0.0, -1.0, 0.0, 0.0, -1.0, 0.0, 0.0, -1.0, 0.0, 0.0, -1.0, 0.0, 1.0, 0.0, 0.0, 1.0, 0.0, 0.0, 1.0, 0.0, 0.0, 1.0, 0.0, 0.0, -1.0, 0.0, 0.0, -1.0, 0.0, 0.0, -1.0, 0.0, 0.0, -1.0, 0.0, 0.0, 0.0, 1.0, 0.0, 0.0, 1.0, 0.0, 0.0, 1.0, 0.0, 0.0, 1.0, -1.0, 0.0, 0.0, -1.0, 0.0, 0.0, -1.0, 0.0, 0.0, -1.0, 0.0, 0.0, 0.0, 0.0, -1.0, 0.0, 0.0, -1.0, 0.0, 0.0, -1.0, 0.0, 0.0, -1.0, 0.0, 1.0, 0.0, 0.0, 1.0, 0.0, 0.0, 1.0, 0.0, 0.0, 1.0, 0.0, 0.0, 0.0, 1.0, 0.0, 0.0, 1.0, 0.0, 0.0, 1.0, 0.0, 0.0, 1.0, 1.0, 0.0, 0.0, 1.0, 0.0, 0.0, 1.0, 0.0, 0.0, 1.0, 0.0, 0.0, 0.0, 0.0, -1.0, 0.0, 0.0, -1.0, 0.0, 0.0, -1.0, 0.0, 0.0, -1.0, -0.0576, 0.0, 0.9983, 0.0, 0.0, 1.0, 0.0, 0.0, 1.0, -0.0576, 0.0, 0.9983, 0.4449, 0.0, -0.8956, 0.2285, 0.0, -0.9735, 0.2285, 0.0, -0.9735, 0.4449, 0.0, -0.8956, -0.8889, 0.0, 0.4581, -0.8889, 0.0, 0.4581, -0.7968, 0.0, 0.6042, -0.7968, 0.0, 0.6042, 0.0, 1.0, 2.366e-08, 0.0, 1.0, 2.366e-08, 0.0, 1.0, 2.366e-08, 0.0, 1.0, 2.366e-08, 0.0, 1.0, 2.366e-08, 0.0, 1.0, 2.366e-08, 0.0, 1.0, 2.366e-08, 0.0, 1.0, 2.366e-08, 0.0, 1.0, 2.366e-08, 0.0, 1.0, 2.366e-08, 0.0, 1.0, 2.366e-08, 0.0, 1.0, 2.366e-08, 0.0, 1.0, 2.366e-08, 0.0, 1.0, 2.366e-08, 0.0, 1.0, 2.366e-08, 0.0, 1.0, 2.366e-08, 0.0, 1.0, 2.366e-08, 0.0, 1.0, 2.366e-08, 0.0, 1.0, 2.366e-08, 0.0, 1.0, 2.366e-08, 0.0, 1.0, 2.366e-08, 0.0, 1.0, 2.366e-08, 0.0, 1.0, 2.366e-08, -0.6377, 0.0, 0.7703, -0.6377, 0.0, 0.7703, -0.7968, 0.0, 0.6042, -0.7968, 0.0, 0.6042, -0.0576, 0.0, 0.9983, -0.0576, 0.0, 0.9983, -0.2285, 0.0, 0.9735, -0.2285, 0.0, 0.9735, -0.2285, 0.0, 0.9735, -0.2285, 0.0, 0.9735, -0.4449, 0.0, 0.8956, -0.4449, 0.0, 0.8956, -1.0, 0.0, 0.0, -1.0, 0.0, 0.0, -1.0, 0.0, 0.0, -1.0, 0.0, 0.0, -0.4449, 0.0, 0.8956, -0.4449, 0.0, 0.8956, -0.6377, 0.0, 0.7703, -0.6377, 0.0, 0.7703, 0.0, 0.0, -1.0, 0.0, 0.0, -1.0, 0.05759, 0.0, -0.9983, 0.05759, 0.0, -0.9983, 0.0, -1.0, 1.893e-07, 0.0, -1.0, 1.893e-07, 0.0, -1.0, 1.893e-07, 0.0, -1.0, 1.893e-07, 0.0, -1.0, 1.893e-07, 0.0, -1.0, 1.893e-07, 0.0, -1.0, 1.893e-07, 0.0, -1.0, 1.893e-07, 0.0, -1.0, 1.893e-07, 0.0, -1.0, 1.893e-07, 0.0, -1.0, 1.893e-07, 0.0, -1.0, 1.893e-07, 0.0, -1.0, 1.893e-07, 0.0, -1.0, 1.893e-07, 0.0, -1.0, 1.893e-07, 0.0, -1.0, 1.893e-07, 0.0, -1.0, 1.893e-07, 0.0, -1.0, 1.893e-07, 0.0, -1.0, 1.893e-07, 0.0, -1.0, 1.893e-07, 0.0, -1.0, 1.893e-07, 0.0, -1.0, 1.893e-07, 0.0, -1.0, 1.893e-07, 0.7968, 0.0, -0.6042, 0.6377, 0.0, -0.7703, 0.6377, 0.0, -0.7703, 0.7968, 0.0, -0.6042, 0.5449, 0.0, -0.8385, 0.8889, 0.0, -0.4581, 0.8889, 0.0, -0.4581, 0.5449, 0.0, -0.8385, 0.2285, 0.0, -0.9735, 0.05759, 0.0, -0.9983, 0.05759, 0.0, -0.9983, 0.2285, 0.0, -0.9735, 0.4449, 0.0, -0.8956, 0.2285, 0.0, -0.9735, 0.2285, 0.0, -0.9735, 0.4449, 0.0, -0.8956, 0.5449, 0.0, -0.8385, 0.5449, 0.0, -0.8385, 0.0, 0.0, -1.0, 0.0, 0.0, -1.0, 0.6377, 0.0, -0.7703, 0.4449, 0.0, -0.8956, 0.4449, 0.0, -0.8956, 0.6377, 0.0, -0.7703, -0.8889, 0.0, 0.4581, -0.7968, 0.0, 0.6042, -0.7968, 0.0, 0.6042, -0.8889, 0.0, 0.4581, 1.0, 0.0, 0.0, 1.0, 0.0, 0.0, 1.0, 0.0, 0.0, 1.0, 0.0, 0.0, -0.8889, 0.0, 0.4581, -0.8889, 0.0, 0.4581, -0.8889, 0.0, 0.4581, -0.8889, 0.0, 0.4581, -0.05759, 0.0, 0.9983, 0.0, 0.0, 1.0, 0.0, 0.0, 1.0, -0.05759, 0.0, 0.9983, -0.6377, 0.0, 0.7703, -0.4449, 0.0, 0.8956, -0.4449, 0.0, 0.8956, -0.6377, 0.0, 0.7703, -0.7968, 0.0, -0.6042, -0.8889, 0.0, -0.4581, -0.8889, 0.0, -0.4581, -0.7968, 0.0, -0.6042, -0.2285, 0.0, 0.9735, -0.05759, 0.0, 0.9983, -0.05759, 0.0, 0.9983, -0.2285, 0.0, 0.9735, -0.4449, 0.0, 0.8956, -0.2285, 0.0, 0.9735, -0.2285, 0.0, 0.9735, -0.4449, 0.0, 0.8956, -0.7968, 0.0, 0.6042, -0.6377, 0.0, 0.7703, -0.6377, 0.0, 0.7703, -0.7968, 0.0, 0.6042, 0.0, 0.0, 1.0, 0.0576, 0.0, 0.9983, 0.0576, 0.0, 0.9983, 0.0, 0.0, 1.0, 0.8889, 0.0, 0.4581, 0.8889, 0.0, 0.4581, 0.7968, 0.0, 0.6042, 0.7968, 0.0, 0.6042, 0.0, 1.0, 2.366e-07, 0.0, 1.0, 2.366e-07, 0.0, 1.0, 2.366e-07, 0.0, 1.0, 2.366e-07, 0.0, 1.0, 2.366e-07, 0.0, 1.0, 2.366e-07, 0.0, 1.0, 2.366e-07, 0.0, 1.0, 2.366e-07, 0.0, 1.0, 2.366e-07, 0.0, 1.0, 2.366e-07, 0.0, 1.0, 2.366e-07, 0.0, 1.0, 2.366e-07, 0.0, 1.0, 2.366e-07, 0.0, 1.0, 2.366e-07, 0.0, 1.0, 2.366e-07, 0.0, 1.0, 2.366e-07, 0.0, 1.0, 2.366e-07, 0.0, 1.0, 2.366e-07, 0.0, 1.0, 2.366e-07, 0.0, 1.0, 2.366e-07, 0.0, 1.0, 2.366e-07, 0.0, 1.0, 2.366e-07, 0.0, 1.0, 2.366e-07, 0.0, -1.0, -3.327e-08, 0.0, -1.0, -3.327e-08, 0.0, -1.0, -3.327e-08, 0.0, -1.0, -3.327e-08, 0.0, -1.0, -3.327e-08, 0.0, -1.0, -3.327e-08, 0.0, -1.0, -3.327e-08, 0.0, -1.0, -3.327e-08, 0.0, -1.0, -3.327e-08, 0.0, -1.0, -3.327e-08, 0.0, -1.0, -3.327e-08, 0.0, -1.0, -3.327e-08, 0.0, -1.0, -3.327e-08, 0.0, -1.0, -3.327e-08, 0.0, -1.0, -3.327e-08, 0.0, -1.0, -3.327e-08, 0.0, -1.0, -3.327e-08, 0.0, -1.0, -3.327e-08, 0.0, -1.0, -3.327e-08, 0.0, -1.0, -3.327e-08, 0.0, -1.0, -3.327e-08, 0.0, -1.0, -3.327e-08, 0.0, -1.0, -3.327e-08, 0.7968, 0.0, 0.6042, 0.7968, 0.0, 0.6042, 0.6377, 0.0, 0.7703, 0.6377, 0.0, 0.7703, -0.7968, 0.0, -0.6042, -0.6377, 0.0, -0.7703, -0.6377, 0.0, -0.7703, -0.7968, 0.0, -0.6042, 0.4449, 0.0, 0.8956, 0.2285, 0.0, 0.9735, 0.2285, 0.0, 0.9735, 0.4449, 0.0, 0.8956, 1.0, 0.0, 0.0, 1.0, 0.0, 0.0, 1.0, 0.0, 0.0, 1.0, 0.0, 0.0, 0.2285, 0.0, 0.9735, 0.2285, 0.0, 0.9735, 0.0576, 0.0, 0.9983, 0.0576, 0.0, 0.9983, 0.0, 0.0, -1.0, 0.0, 0.0, -1.0, -0.05759, 0.0, -0.9983, -0.05759, 0.0, -0.9983, 0.0, 1.0, 0.0, 0.0, 1.0, 0.0, 0.0, 1.0, 0.0, 0.0, 1.0, 0.0, 0.0, 1.0, 0.0, 0.0, 1.0, 0.0, 0.0, 1.0, 0.0, 0.0, 1.0, 0.0, 0.0, 1.0, 0.0, 0.0, 1.0, 0.0, 0.0, 1.0, 0.0, 0.0, 1.0, 0.0, 0.0, 1.0, 0.0, 0.0, 1.0, 0.0, 0.0, 1.0, 0.0, 0.0, 1.0, 0.0, 0.0, 1.0, 0.0, 0.0, 1.0, 0.0, 0.0, 1.0, 0.0, 0.0, 1.0, 0.0, 0.0, 1.0, 0.0, 0.0, 1.0, 0.0, 0.0, 1.0, 0.0, -0.4449, 0.0, -0.8956, -0.6377, 0.0, -0.7703, -0.6377, 0.0, -0.7703, -0.4449, 0.0, -0.8956, -0.2285, 0.0, -0.9735, -0.4449, 0.0, -0.8956, -0.4449, 0.0, -0.8956, -0.2285, 0.0, -0.9735, 0.0, 0.0, -1.0, 0.0, 0.0, -1.0, -0.5449, 0.0, -0.8385, -0.5449, 0.0, -0.8385, -0.05759, 0.0, -0.9983, -0.2285, 0.0, -0.9735, -0.2285, 0.0, -0.9735, -0.05759, 0.0, -0.9983, 0.6377, 0.0, 0.7703, 0.6377, 0.0, 0.7703, 0.4449, 0.0, 0.8956, 0.4449, 0.0, 0.8956, -0.8889, 0.0, -0.4581, -0.8889, 0.0, -0.4581, -0.5449, 0.0, -0.8385, -0.5449, 0.0, -0.8385, 0.7968, 0.0, 0.6042, 0.8889, 0.0, 0.4581, 0.8889, 0.0, 0.4581, 0.7968, 0.0, 0.6042, -1.0, 0.0, 0.0, -1.0, 0.0, 0.0, -1.0, 0.0, 0.0, -1.0, 0.0, 0.0, 0.8889, 0.0, 0.4581, 0.8889, 0.0, 0.4581, 0.8889, 0.0, 0.4581, 0.8889, 0.0, 0.4581, 0.05759, 0.0, 0.9983, 0.0, 0.0, 1.0, 0.0, 0.0, 1.0, 0.05759, 0.0, 0.9983, 0.2285, 0.0, 0.9735, 0.05759, 0.0, 0.9983, 0.05759, 0.0, 0.9983, 0.2285, 0.0, 0.9735, 0.2285, 0.0, 0.9735, 0.4449, 0.0, 0.8956, 0.4449, 0.0, 0.8956, 0.2285, 0.0, 0.9735, 0.4449, 0.0, 0.8956, 0.6377, 0.0, 0.7703, 0.6377, 0.0, 0.7703, 0.4449, 0.0, 0.8956, 0.6377, 0.0, 0.7703, 0.7968, 0.0, 0.6042, 0.7968, 0.0, 0.6042, 0.6377, 0.0, 0.7703, -0.0576, 0.0, 0.9983, 0.0, 0.0, 1.0, 0.0, 0.0, 1.0, -0.0576, 0.0, 0.9983, 0.7968, 0.0, -0.6042, 0.8889, 0.0, -0.4581, 0.8889, 0.0, -0.4581, 0.7968, 0.0, -0.6042, -0.8889, 0.0, 0.4581, -0.8889, 0.0, 0.4581, -0.7968, 0.0, 0.6042, -0.7968, 0.0, 0.6042, -0.6377, 0.0, 0.7703, -0.6377, 0.0, 0.7703, -0.7968, 0.0, 0.6042, -0.7968, 0.0, 0.6042, -0.0576, 0.0, 0.9983, -0.0576, 0.0, 0.9983, -0.2285, 0.0, 0.9735, -0.2285, 0.0, 0.9735, -0.2285, 0.0, 0.9735, -0.2285, 0.0, 0.9735, -0.4449, 0.0, 0.8956, -0.4449, 0.0, 0.8956, -1.0, 0.0, 0.0, -1.0, 0.0, 0.0, -1.0, 0.0, 0.0, -1.0, 0.0, 0.0, -0.4449, 0.0, 0.8956, -0.4449, 0.0, 0.8956, -0.6377, 0.0, 0.7703, -0.6377, 0.0, 0.7703, 0.0, 0.0, -1.0, 0.0, 0.0, -1.0, 0.05759, 0.0, -0.9983, 0.05759, 0.0, -0.9983, 0.0, -1.0, 0.0, 0.0, -1.0, 0.0, 0.0, -1.0, 0.0, 0.0, -1.0, 0.0, 0.0, -1.0, 0.0, 0.0, -1.0, 0.0, 0.0, -1.0, 0.0, 0.0, -1.0, 0.0, 0.0, -1.0, 0.0, 0.0, -1.0, 0.0, 0.0, -1.0, 0.0, 0.0, -1.0, 0.0, 0.0, -1.0, 0.0, 0.0, -1.0, 0.0, 0.0, -1.0, 0.0, 0.0, -1.0, 0.0, 0.0, -1.0, 0.0, 0.0, -1.0, 0.0, 0.0, -1.0, 0.0, 0.0, -1.0, 0.0, 0.0, -1.0, 0.0, 0.0, -1.0, 0.0, 0.0, -1.0, 0.0, 0.7968, 0.0, -0.6042, 0.6377, 0.0, -0.7703, 0.6377, 0.0, -0.7703, 0.7968, 0.0, -0.6042, 0.5449, 0.0, -0.8385, 0.8889, 0.0, -0.4581, 0.8889, 0.0, -0.4581, 0.5449, 0.0, -0.8385, 0.2285, 0.0, -0.9735, 0.05759, 0.0, -0.9983, 0.05759, 0.0, -0.9983, 0.2285, 0.0, -0.9735, 0.4449, 0.0, -0.8956, 0.2285, 0.0, -0.9735, 0.2285, 0.0, -0.9735, 0.4449, 0.0, -0.8956, 0.5449, 0.0, -0.8385, 0.5449, 0.0, -0.8385, 0.0, 0.0, -1.0, 0.0, 0.0, -1.0, 0.6377, 0.0, -0.7703, 0.4449, 0.0, -0.8956, 0.4449, 0.0, -0.8956, 0.6377, 0.0, -0.7703, -0.8889, 0.0, 0.4581, -0.7968, 0.0, 0.6042, -0.7968, 0.0, 0.6042, -0.8889, 0.0, 0.4581, 1.0, 0.0, 0.0, 1.0, 0.0, 0.0, 1.0, 0.0, 0.0, 1.0, 0.0, 0.0, -0.8889, 0.0, 0.4581, -0.8889, 0.0, 0.4581, -0.8889, 0.0, 0.4581, -0.8889, 0.0, 0.4581, -0.05759, 0.0, 0.9983, 0.0, 0.0, 1.0, 0.0, 0.0, 1.0, -0.05759, 0.0, 0.9983, -0.6377, 0.0, 0.7703, -0.4449, 0.0, 0.8956, -0.4449, 0.0, 0.8956, -0.6377, 0.0, 0.7703, -0.7968, 0.0, -0.6042, -0.8889, 0.0, -0.4581, -0.8889, 0.0, -0.4581, -0.7968, 0.0, -0.6042, -0.2285, 0.0, 0.9735, -0.05759, 0.0, 0.9983, -0.05759, 0.0, 0.9983, -0.2285, 0.0, 0.9735, -0.4449, 0.0, 0.8956, -0.2285, 0.0, 0.9735, -0.2285, 0.0, 0.9735, -0.4449, 0.0, 0.8956, -0.7968, 0.0, 0.6042, -0.6377, 0.0, 0.7703, -0.6377, 0.0, 0.7703, -0.7968, 0.0, 0.6042, 0.0, 0.0, 1.0, 0.0576, 0.0, 0.9983, 0.0576, 0.0, 0.9983, 0.0, 0.0, 1.0, 0.8889, 0.0, 0.4581, 0.8889, 0.0, 0.4581, 0.7968, 0.0, 0.6042, 0.7968, 0.0, 0.6042, 0.0, 1.0, 1.36e-07, 0.0, 1.0, 1.36e-07, 0.0, 1.0, 1.36e-07, 0.0, 1.0, 1.36e-07, 0.0, 1.0, 1.36e-07, 0.0, 1.0, 1.36e-07, 0.0, 1.0, 1.36e-07, 0.0, 1.0, 1.36e-07, 0.0, 1.0, 1.36e-07, 0.0, 1.0, 1.36e-07, 0.0, 1.0, 1.36e-07, 0.0, 1.0, 1.36e-07, 0.0, 1.0, 1.36e-07, 0.0, 1.0, 1.36e-07, 0.0, 1.0, 1.36e-07, 0.0, 1.0, 1.36e-07, 0.0, 1.0, 1.36e-07, 0.0, 1.0, 1.36e-07, 0.0, 1.0, 1.36e-07, 0.0, 1.0, 1.36e-07, 0.0, 1.0, 1.36e-07, 0.0, 1.0, 1.36e-07, 0.0, 1.0, 1.36e-07, 0.0, -1.0, 2.366e-08, 0.0, -1.0, 2.366e-08, 0.0, -1.0, 2.366e-08, 0.0, -1.0, 2.366e-08, 0.0, -1.0, 2.366e-08, 0.0, -1.0, 2.366e-08, 0.0, -1.0, 2.366e-08, 0.0, -1.0, 2.366e-08, 0.0, -1.0, 2.366e-08, 0.0, -1.0, 2.366e-08, 0.0, -1.0, 2.366e-08, 0.0, -1.0, 2.366e-08, 0.0, -1.0, 2.366e-08, 0.0, -1.0, 2.366e-08, 0.0, -1.0, 2.366e-08, 0.0, -1.0, 2.366e-08, 0.0, -1.0, 2.366e-08, 0.0, -1.0, 2.366e-08, 0.0, -1.0, 2.366e-08, 0.0, -1.0, 2.366e-08, 0.0, -1.0, 2.366e-08, 0.0, -1.0, 2.366e-08, 0.0, -1.0, 2.366e-08, 0.4449, 0.0, 0.8956, 0.4449, 0.0, 0.8956, 0.2285, 0.0, 0.9735, 0.2285, 0.0, 0.9735, 0.6377, 0.0, 0.7703, 0.6377, 0.0, 0.7703, 0.4449, 0.0, 0.8956, 0.4449, 0.0, 0.8956, 0.7968, 0.0, 0.6042, 0.7968, 0.0, 0.6042, 0.6377, 0.0, 0.7703, 0.6377, 0.0, 0.7703, 1.0, 0.0, 0.0, 1.0, 0.0, 0.0, 1.0, 0.0, 0.0, 1.0, 0.0, 0.0, 0.2285, 0.0, 0.9735, 0.2285, 0.0, 0.9735, 0.0576, 0.0, 0.9983, 0.0576, 0.0, 0.9983, 0.0, 0.0, -1.0, 0.0, 0.0, -1.0, -0.05759, 0.0, -0.9983, -0.05759, 0.0, -0.9983, 0.0, 1.0, -3.327e-08, 0.0, 1.0, -3.327e-08, 0.0, 1.0, -3.327e-08, 0.0, 1.0, -3.327e-08, 0.0, 1.0, -3.327e-08, 0.0, 1.0, -3.327e-08, 0.0, 1.0, -3.327e-08, 0.0, 1.0, -3.327e-08, 0.0, 1.0, -3.327e-08, 0.0, 1.0, -3.327e-08, 0.0, 1.0, -3.327e-08, 0.0, 1.0, -3.327e-08, 0.0, 1.0, -3.327e-08, 0.0, 1.0, -3.327e-08, 0.0, 1.0, -3.327e-08, 0.0, 1.0, -3.327e-08, 0.0, 1.0, -3.327e-08, 0.0, 1.0, -3.327e-08, 0.0, 1.0, -3.327e-08, 0.0, 1.0, -3.327e-08, 0.0, 1.0, -3.327e-08, 0.0, 1.0, -3.327e-08, 0.0, 1.0, -3.327e-08, -0.4449, 0.0, -0.8956, -0.6377, 0.0, -0.7703, -0.6377, 0.0, -0.7703, -0.4449, 0.0, -0.8956, -0.2285, 0.0, -0.9735, -0.4449, 0.0, -0.8956, -0.4449, 0.0, -0.8956, -0.2285, 0.0, -0.9735, 0.0, 0.0, -1.0, 0.0, 0.0, -1.0, -0.5449, 0.0, -0.8385, -0.5449, 0.0, -0.8385, -0.6377, 0.0, -0.7703, -0.7968, 0.0, -0.6042, -0.7968, 0.0, -0.6042, -0.6377, 0.0, -0.7703, -0.05759, 0.0, -0.9983, -0.2285, 0.0, -0.9735, -0.2285, 0.0, -0.9735, -0.05759, 0.0, -0.9983, -0.8889, 0.0, -0.4581, -0.8889, 0.0, -0.4581, -0.5449, 0.0, -0.8385, -0.5449, 0.0, -0.8385, 0.7968, 0.0, 0.6042, 0.8889, 0.0, 0.4581, 0.8889, 0.0, 0.4581, 0.7968, 0.0, 0.6042, -1.0, 0.0, 0.0, -1.0, 0.0, 0.0, -1.0, 0.0, 0.0, -1.0, 0.0, 0.0, 0.8889, 0.0, 0.4581, 0.8889, 0.0, 0.4581, 0.8889, 0.0, 0.4581, 0.8889, 0.0, 0.4581, 0.05759, 0.0, 0.9983, 0.0, 0.0, 1.0, 0.0, 0.0, 1.0, 0.05759, 0.0, 0.9983, 0.2285, 0.0, 0.9735, 0.05759, 0.0, 0.9983, 0.05759, 0.0, 0.9983, 0.2285, 0.0, 0.9735, 0.2285, 0.0, 0.9735, 0.4449, 0.0, 0.8956, 0.4449, 0.0, 0.8956, 0.2285, 0.0, 0.9735, 0.4449, 0.0, 0.8956, 0.6377, 0.0, 0.7703, 0.6377, 0.0, 0.7703, 0.4449, 0.0, 0.8956, 0.6377, 0.0, 0.7703, 0.7968, 0.0, 0.6042, 0.7968, 0.0, 0.6042, 0.6377, 0.0, 0.7703, -0.0576, 0.0, 0.9983, 0.0, 0.0, 1.0, 0.0, 0.0, 1.0, -0.0576, 0.0, 0.9983, 0.7968, 0.0, -0.6042, 0.8889, 0.0, -0.4581, 0.8889, 0.0, -0.4581, 0.7968, 0.0, -0.6042, -0.8889, 0.0, 0.4581, -0.8889, 0.0, 0.4581, -0.7968, 0.0, 0.6042, -0.7968, 0.0, 0.6042, -0.6377, 0.0, 0.7703, -0.6377, 0.0, 0.7703, -0.7968, 0.0, 0.6042, -0.7968, 0.0, 0.6042, -0.0576, 0.0, 0.9983, -0.0576, 0.0, 0.9983, -0.2285, 0.0, 0.9735, -0.2285, 0.0, 0.9735, -0.2285, 0.0, 0.9735, -0.2285, 0.0, 0.9735, -0.4449, 0.0, 0.8956, -0.4449, 0.0, 0.8956, -1.0, 0.0, 0.0, -1.0, 0.0, 0.0, -1.0, 0.0, 0.0, -1.0, 0.0, 0.0, -0.4449, 0.0, 0.8956, -0.4449, 0.0, 0.8956, -0.6377, 0.0, 0.7703, -0.6377, 0.0, 0.7703, 0.0, 0.0, -1.0, 0.0, 0.0, -1.0, 0.05759, 0.0, -0.9983, 0.05759, 0.0, -0.9983, 0.0, -1.0, 2.366e-07, 0.0, -1.0, 2.366e-07, 0.0, -1.0, 2.366e-07, 0.0, -1.0, 2.366e-07, 0.0, -1.0, 2.366e-07, 0.0, -1.0, 2.366e-07, 0.0, -1.0, 2.366e-07, 0.0, -1.0, 2.366e-07, 0.0, -1.0, 2.366e-07, 0.0, -1.0, 2.366e-07, 0.0, -1.0, 2.366e-07, 0.0, -1.0, 2.366e-07, 0.0, -1.0, 2.366e-07, 0.0, -1.0, 2.366e-07, 0.0, -1.0, 2.366e-07, 0.0, -1.0, 2.366e-07, 0.0, -1.0, 2.366e-07, 0.0, -1.0, 2.366e-07, 0.0, -1.0, 2.366e-07, 0.0, -1.0, 2.366e-07, 0.0, -1.0, 2.366e-07, 0.0, -1.0, 2.366e-07, 0.0, -1.0, 2.366e-07, 0.7968, 0.0, -0.6042, 0.6377, 0.0, -0.7703, 0.6377, 0.0, -0.7703, 0.7968, 0.0, -0.6042, 0.5449, 0.0, -0.8385, 0.8889, 0.0, -0.4581, 0.8889, 0.0, -0.4581, 0.5449, 0.0, -0.8385, 0.2285, 0.0, -0.9735, 0.05759, 0.0, -0.9983, 0.05759, 0.0, -0.9983, 0.2285, 0.0, -0.9735, 0.5449, 0.0, -0.8385, 0.5449, 0.0, -0.8385, 0.0, 0.0, -1.0, 0.0, 0.0, -1.0, 0.6377, 0.0, 0.7703, 0.6377, 0.0, 0.7703, 0.4449, 0.0, 0.8956, 0.4449, 0.0, 0.8956, 0.6377, 0.0, -0.7703, 0.4449, 0.0, -0.8956, 0.4449, 0.0, -0.8956, 0.6377, 0.0, -0.7703, -0.8889, 0.0, 0.4581, -0.7968, 0.0, 0.6042, -0.7968, 0.0, 0.6042, -0.8889, 0.0, 0.4581, 1.0, 0.0, 0.0, 1.0, 0.0, 0.0, 1.0, 0.0, 0.0, 1.0, 0.0, 0.0, -0.8889, 0.0, 0.4581, -0.8889, 0.0, 0.4581, -0.8889, 0.0, 0.4581, -0.8889, 0.0, 0.4581, -0.05759, 0.0, 0.9983, 0.0, 0.0, 1.0, 0.0, 0.0, 1.0, -0.05759, 0.0, 0.9983, -0.6377, 0.0, 0.7703, -0.4449, 0.0, 0.8956, -0.4449, 0.0, 0.8956, -0.6377, 0.0, 0.7703, -0.7968, 0.0, -0.6042, -0.8889, 0.0, -0.4581, -0.8889, 0.0, -0.4581, -0.7968, 0.0, -0.6042, -0.2285, 0.0, 0.9735, -0.05759, 0.0, 0.9983, -0.05759, 0.0, 0.9983, -0.2285, 0.0, 0.9735, -0.4449, 0.0, 0.8956, -0.2285, 0.0, 0.9735, -0.2285, 0.0, 0.9735, -0.4449, 0.0, 0.8956, -0.7968, 0.0, 0.6042, -0.6377, 0.0, 0.7703, -0.6377, 0.0, 0.7703, -0.7968, 0.0, 0.6042, 0.0, 0.0, 1.0, 0.0576, 0.0, 0.9983, 0.0576, 0.0, 0.9983, 0.0, 0.0, 1.0, 0.8889, 0.0, 0.4581, 0.8889, 0.0, 0.4581, 0.7968, 0.0, 0.6042, 0.7968, 0.0, 0.6042, 0.0, 1.0, 1.893e-07, 0.0, 1.0, 1.893e-07, 0.0, 1.0, 1.893e-07, 0.0, 1.0, 1.893e-07, 0.0, 1.0, 1.893e-07, 0.0, 1.0, 1.893e-07, 0.0, 1.0, 1.893e-07, 0.0, 1.0, 1.893e-07, 0.0, 1.0, 1.893e-07, 0.0, 1.0, 1.893e-07, 0.0, 1.0, 1.893e-07, 0.0, 1.0, 1.893e-07, 0.0, 1.0, 1.893e-07, 0.0, 1.0, 1.893e-07, 0.0, 1.0, 1.893e-07, 0.0, 1.0, 1.893e-07, 0.0, 1.0, 1.893e-07, 0.0, 1.0, 1.893e-07, 0.0, 1.0, 1.893e-07, 0.0, 1.0, 1.893e-07, 0.0, 1.0, 1.893e-07, 0.0, 1.0, 1.893e-07, 0.0, 1.0, 1.893e-07, 0.0, -1.0, 1.36e-07, 0.0, -1.0, 1.36e-07, 0.0, -1.0, 1.36e-07, 0.0, -1.0, 1.36e-07, 0.0, -1.0, 1.36e-07, 0.0, -1.0, 1.36e-07, 0.0, -1.0, 1.36e-07, 0.0, -1.0, 1.36e-07, 0.0, -1.0, 1.36e-07, 0.0, -1.0, 1.36e-07, 0.0, -1.0, 1.36e-07, 0.0, -1.0, 1.36e-07, 0.0, -1.0, 1.36e-07, 0.0, -1.0, 1.36e-07, 0.0, -1.0, 1.36e-07, 0.0, -1.0, 1.36e-07, 0.0, -1.0, 1.36e-07, 0.0, -1.0, 1.36e-07, 0.0, -1.0, 1.36e-07, 0.0, -1.0, 1.36e-07, 0.0, -1.0, 1.36e-07, 0.0, -1.0, 1.36e-07, 0.0, -1.0, 1.36e-07, 0.4449, 0.0, 0.8956, 0.4449, 0.0, 0.8956, 0.2285, 0.0, 0.9735, 0.2285, 0.0, 0.9735, 0.7968, 0.0, 0.6042, 0.7968, 0.0, 0.6042, 0.6377, 0.0, 0.7703, 0.6377, 0.0, 0.7703, -0.5449, 0.0, -0.8385, 0.0, 0.0, -1.0, 0.0, 0.0, -1.0, -0.5449, 0.0, -0.8385, 1.0, 0.0, 0.0, 1.0, 0.0, 0.0, 1.0, 0.0, 0.0, 1.0, 0.0, 0.0, 0.2285, 0.0, 0.9735, 0.2285, 0.0, 0.9735, 0.0576, 0.0, 0.9983, 0.0576, 0.0, 0.9983, 0.0, 0.0, -1.0, 0.0, 0.0, -1.0, -0.05759, 0.0, -0.9983, -0.05759, 0.0, -0.9983, 0.0, 1.0, -1.124e-07, 0.0, 1.0, -1.124e-07, 0.0, 1.0, -1.124e-07, 0.0, 1.0, -1.124e-07, 0.0, 1.0, -1.124e-07, 0.0, 1.0, -1.124e-07, 0.0, 1.0, -1.124e-07, 0.0, 1.0, -1.124e-07, 0.0, 1.0, -1.124e-07, 0.0, 1.0, -1.124e-07, 0.0, 1.0, -1.124e-07, 0.0, 1.0, -1.124e-07, 0.0, 1.0, -1.124e-07, 0.0, 1.0, -1.124e-07, 0.0, 1.0, -1.124e-07, 0.0, 1.0, -1.124e-07, 0.0, 1.0, -1.124e-07, 0.0, 1.0, -1.124e-07, 0.0, 1.0, -1.124e-07, 0.0, 1.0, -1.124e-07, 0.0, 1.0, -1.124e-07, 0.0, 1.0, -1.124e-07, 0.0, 1.0, -1.124e-07, -0.4449, 0.0, -0.8956, -0.6377, 0.0, -0.7703, -0.6377, 0.0, -0.7703, -0.4449, 0.0, -0.8956, -0.2285, 0.0, -0.9735, -0.4449, 0.0, -0.8956, -0.4449, 0.0, -0.8956, -0.2285, 0.0, -0.9735, -1.0, 0.0, 0.0, -1.0, 0.0, 0.0, -1.0, 0.0, 0.0, -1.0, 0.0, 0.0, -0.6377, 0.0, -0.7703, -0.7968, 0.0, -0.6042, -0.7968, 0.0, -0.6042, -0.6377, 0.0, -0.7703, -0.05759, 0.0, -0.9983, -0.2285, 0.0, -0.9735, -0.2285, 0.0, -0.9735, -0.05759, 0.0, -0.9983, -0.8889, 0.0, -0.4581, -0.8889, 0.0, -0.4581, -0.5449, 0.0, -0.8385, -0.5449, 0.0, -0.8385, 0.7968, 0.0, 0.6042, 0.8889, 0.0, 0.4581, 0.8889, 0.0, 0.4581, 0.7968, 0.0, 0.6042, 0.8889, 0.0, 0.4581, 0.8889, 0.0, 0.4581, 0.8889, 0.0, 0.4581, 0.8889, 0.0, 0.4581, 0.05759, 0.0, 0.9983, 0.0, 0.0, 1.0, 0.0, 0.0, 1.0, 0.05759, 0.0, 0.9983, 0.2285, 0.0, 0.9735, 0.05759, 0.0, 0.9983, 0.05759, 0.0, 0.9983, 0.2285, 0.0, 0.9735, 0.2285, 0.0, 0.9735, 0.4449, 0.0, 0.8956, 0.4449, 0.0, 0.8956, 0.2285, 0.0, 0.9735, 0.4449, 0.0, 0.8956, 0.6377, 0.0, 0.7703, 0.6377, 0.0, 0.7703, 0.4449, 0.0, 0.8956, 0.6377, 0.0, 0.7703, 0.7968, 0.0, 0.6042, 0.7968, 0.0, 0.6042, 0.6377, 0.0, 0.7703, -0.0576, 0.0, 0.9983, 0.0, 0.0, 1.0, 0.0, 0.0, 1.0, -0.0576, 0.0, 0.9983, 0.7968, 0.0, -0.6042, 0.8889, 0.0, -0.4581, 0.8889, 0.0, -0.4581, 0.7968, 0.0, -0.6042, -0.8889, 0.0, 0.4581, -0.8889, 0.0, 0.4581, -0.7968, 0.0, 0.6042, -0.7968, 0.0, 0.6042, -0.6377, 0.0, 0.7703, -0.6377, 0.0, 0.7703, -0.7968, 0.0, 0.6042, -0.7968, 0.0, 0.6042, -0.0576, 0.0, 0.9983, -0.0576, 0.0, 0.9983, -0.2285, 0.0, 0.9735, -0.2285, 0.0, 0.9735, -0.2285, 0.0, 0.9735, -0.2285, 0.0, 0.9735, -0.4449, 0.0, 0.8956, -0.4449, 0.0, 0.8956, -1.0, 0.0, 0.0, -1.0, 0.0, 0.0, -1.0, 0.0, 0.0, -1.0, 0.0, 0.0, -0.4449, 0.0, 0.8956, -0.4449, 0.0, 0.8956, -0.6377, 0.0, 0.7703, -0.6377, 0.0, 0.7703, 0.0, 0.0, -1.0, 0.0, 0.0, -1.0, 0.05759, 0.0, -0.9983, 0.05759, 0.0, -0.9983, 0.0, -1.0, 3.785e-07, 0.0, -1.0, 3.785e-07, 0.0, -1.0, 3.785e-07, 0.0, -1.0, 3.785e-07, 0.0, -1.0, 3.785e-07, 0.0, -1.0, 3.785e-07, 0.0, -1.0, 3.785e-07, 0.0, -1.0, 3.785e-07, 0.0, -1.0, 3.785e-07, 0.0, -1.0, 3.785e-07, 0.0, -1.0, 3.785e-07, 0.0, -1.0, 3.785e-07, 0.0, -1.0, 3.785e-07, 0.0, -1.0, 3.785e-07, 0.0, -1.0, 3.785e-07, 0.0, -1.0, 3.785e-07, 0.0, -1.0, 3.785e-07, 0.0, -1.0, 3.785e-07, 0.0, -1.0, 3.785e-07, 0.0, -1.0, 3.785e-07, 0.0, -1.0, 3.785e-07, 0.0, -1.0, 3.785e-07, 0.0, -1.0, 3.785e-07, 0.7968, 0.0, -0.6042, 0.6377, 0.0, -0.7703, 0.6377, 0.0, -0.7703, 0.7968, 0.0, -0.6042, 0.5449, 0.0, -0.8385, 0.8889, 0.0, -0.4581, 0.8889, 0.0, -0.4581, 0.5449, 0.0, -0.8385, 0.2285, 0.0, -0.9735, 0.05759, 0.0, -0.9983, 0.05759, 0.0, -0.9983, 0.2285, 0.0, -0.9735, 0.4449, 0.0, -0.8956, 0.2285, 0.0, -0.9735, 0.2285, 0.0, -0.9735, 0.4449, 0.0, -0.8956, 0.5449, 0.0, -0.8385, 0.5449, 0.0, -0.8385, 0.0, 0.0, -1.0, 0.0, 0.0, -1.0, 0.6377, 0.0, -0.7703, 0.4449, 0.0, -0.8956, 0.4449, 0.0, -0.8956, 0.6377, 0.0, -0.7703, -0.8889, 0.0, 0.4581, -0.7968, 0.0, 0.6042, -0.7968, 0.0, 0.6042, -0.8889, 0.0, 0.4581, 1.0, 0.0, 0.0, 1.0, 0.0, 0.0, 1.0, 0.0, 0.0, 1.0, 0.0, 0.0, -0.8889, 0.0, 0.4581, -0.8889, 0.0, 0.4581, -0.8889, 0.0, 0.4581, -0.8889, 0.0, 0.4581, -0.05759, 0.0, 0.9983, 0.0, 0.0, 1.0, 0.0, 0.0, 1.0, -0.05759, 0.0, 0.9983, -0.6377, 0.0, 0.7703, -0.4449, 0.0, 0.8956, -0.4449, 0.0, 0.8956, -0.6377, 0.0, 0.7703, -0.7968, 0.0, -0.6042, -0.8889, 0.0, -0.4581, -0.8889, 0.0, -0.4581, -0.7968, 0.0, -0.6042, -0.2285, 0.0, 0.9735, -0.05759, 0.0, 0.9983, -0.05759, 0.0, 0.9983, -0.2285, 0.0, 0.9735, -0.4449, 0.0, 0.8956, -0.2285, 0.0, 0.9735, -0.2285, 0.0, 0.9735, -0.4449, 0.0, 0.8956, -0.7968, 0.0, 0.6042, -0.6377, 0.0, 0.7703, -0.6377, 0.0, 0.7703, -0.7968, 0.0, 0.6042, 0.0, 0.0, 1.0, 0.0576, 0.0, 0.9983, 0.0576, 0.0, 0.9983, 0.0, 0.0, 1.0, 0.8889, 0.0, 0.4581, 0.8889, 0.0, 0.4581, 0.7968, 0.0, 0.6042, 0.7968, 0.0, 0.6042, 0.0, 1.0, -1.774e-07, 0.0, 1.0, -1.774e-07, 0.0, 1.0, -1.774e-07, 0.0, 1.0, -1.774e-07, 0.0, 1.0, -1.774e-07, 0.0, 1.0, -1.774e-07, 0.0, 1.0, -1.774e-07, 0.0, 1.0, -1.774e-07, 0.0, 1.0, -1.774e-07, 0.0, 1.0, -1.774e-07, 0.0, 1.0, -1.774e-07, 0.0, 1.0, -1.774e-07, 0.0, 1.0, -1.774e-07, 0.0, 1.0, -1.774e-07, 0.0, 1.0, -1.774e-07, 0.0, 1.0, -1.774e-07, 0.0, 1.0, -1.774e-07, 0.0, 1.0, -1.774e-07, 0.0, 1.0, -1.774e-07, 0.0, 1.0, -1.774e-07, 0.0, 1.0, -1.774e-07, 0.0, 1.0, -1.774e-07, 0.0, 1.0, -1.774e-07, 0.4449, 0.0, 0.8956, 0.4449, 0.0, 0.8956, 0.2285, 0.0, 0.9735, 0.2285, 0.0, 0.9735, 0.6377, 0.0, 0.7703, 0.6377, 0.0, 0.7703, 0.4449, 0.0, 0.8956, 0.4449, 0.0, 0.8956, 0.7968, 0.0, 0.6042, 0.7968, 0.0, 0.6042, 0.6377, 0.0, 0.7703, 0.6377, 0.0, 0.7703, 1.0, 0.0, 0.0, 1.0, 0.0, 0.0, 1.0, 0.0, 0.0, 1.0, 0.0, 0.0, 0.2285, 0.0, 0.9735, 0.2285, 0.0, 0.9735, 0.0576, 0.0, 0.9983, 0.0576, 0.0, 0.9983, 0.0, 0.0, -1.0, 0.0, 0.0, -1.0, -0.05759, 0.0, -0.9983, -0.05759, 0.0, -0.9983, -0.4449, 0.0, -0.8956, -0.6377, 0.0, -0.7703, -0.6377, 0.0, -0.7703, -0.4449, 0.0, -0.8956, -0.2285, 0.0, -0.9735, -0.4449, 0.0, -0.8956, -0.4449, 0.0, -0.8956, -0.2285, 0.0, -0.9735, 0.0, 0.0, -1.0, 0.0, 0.0, -1.0, -0.5449, 0.0, -0.8385, -0.5449, 0.0, -0.8385, -0.6377, 0.0, -0.7703, -0.7968, 0.0, -0.6042, -0.7968, 0.0, -0.6042, -0.6377, 0.0, -0.7703, -0.05759, 0.0, -0.9983, -0.2285, 0.0, -0.9735, -0.2285, 0.0, -0.9735, -0.05759, 0.0, -0.9983, -0.8889, 0.0, -0.4581, -0.8889, 0.0, -0.4581, -0.5449, 0.0, -0.8385, -0.5449, 0.0, -0.8385, 0.7968, 0.0, 0.6042, 0.8889, 0.0, 0.4581, 0.8889, 0.0, 0.4581, 0.7968, 0.0, 0.6042, -1.0, 0.0, 0.0, -1.0, 0.0, 0.0, -1.0, 0.0, 0.0, -1.0, 0.0, 0.0, 0.8889, 0.0, 0.4581, 0.8889, 0.0, 0.4581, 0.8889, 0.0, 0.4581, 0.8889, 0.0, 0.4581, 0.05759, 0.0, 0.9983, 0.0, 0.0, 1.0, 0.0, 0.0, 1.0, 0.05759, 0.0, 0.9983, 0.2285, 0.0, 0.9735, 0.05759, 0.0, 0.9983, 0.05759, 0.0, 0.9983, 0.2285, 0.0, 0.9735, 0.2285, 0.0, 0.9735, 0.4449, 0.0, 0.8956, 0.4449, 0.0, 0.8956, 0.2285, 0.0, 0.9735, 0.4449, 0.0, 0.8956, 0.6377, 0.0, 0.7703, 0.6377, 0.0, 0.7703, 0.4449, 0.0, 0.8956, 0.6377, 0.0, 0.7703, 0.7968, 0.0, 0.6042, 0.7968, 0.0, 0.6042, 0.6377, 0.0, 0.7703, 0.7968, 0.0, -0.6042, 0.8889, 0.0, -0.4581, 0.8889, 0.0, -0.4581, 0.7968, 0.0, -0.6042, -0.866, -0.5, 0.0, -0.9659, -0.2588, 0.0, -0.9659, -0.2588, 0.0, -0.866, -0.5, 0.0, -0.5, 0.866, 0.0, -0.2588, 0.9659, 0.0, -0.2588, 0.9659, 0.0, -0.5, 0.866, 0.0, 0.2588, 0.9659, 0.0, 0.5, 0.866, 0.0, 0.5, 0.866, 0.0, 0.2588, 0.9659, 0.0, -0.9659, -0.2588, 0.0, -1.0, 1.292e-07, 0.0, -1.0, 1.292e-07, 0.0, -0.9659, -0.2588, 0.0, 0.5, -0.866, 0.0, 0.2588, -0.9659, 0.0, 0.2588, -0.9659, 0.0, 0.5, -0.866, 0.0, 0.5, 0.866, 0.0, 0.7071, 0.7071, 0.0, 0.7071, 0.7071, 0.0, 0.5, 0.866, 0.0, -1.0, 1.292e-07, 0.0, -0.9659, 0.2588, 0.0, -0.9659, 0.2588, 0.0, -1.0, 1.292e-07, 0.0, 0.7071, 0.7071, 0.0, 0.866, 0.5, 0.0, 0.866, 0.5, 0.0, 0.7071, 0.7071, 0.0, -0.9659, 0.2588, 0.0, -0.866, 0.5, 0.0, -0.866, 0.5, 0.0, -0.9659, 0.2588, 0.0, -0.866, 0.5, 0.0, -0.7071, 0.7071, 0.0, -0.7071, 0.7071, 0.0, -0.866, 0.5, 0.0, 0.866, 0.5, 0.0, 0.9659, 0.2588, 0.0, 0.9659, 0.2588, 0.0, 0.866, 0.5, 0.0, 0.0, -1.0, 0.0, -0.2588, -0.9659, 0.0, -0.2588, -0.9659, 0.0, 0.0, -1.0, 0.0, -0.2588, -0.9659, 0.0, -0.5, -0.866, 0.0, -0.5, -0.866, 0.0, -0.2588, -0.9659, 0.0, 0.7071, -0.7071, 0.0, 0.5, -0.866, 0.0, 0.5, -0.866, 0.0, 0.7071, -0.7071, 0.0, -0.7071, 0.7071, 0.0, -0.5, 0.866, 0.0, -0.5, 0.866, 0.0, -0.7071, 0.7071, 0.0, 1.0, 1.292e-07, 0.0, 0.9659, -0.2588, 0.0, 0.9659, -0.2588, 0.0, 1.0, 1.292e-07, 0.0, -0.7071, -0.7071, 0.0, -0.866, -0.5, 0.0, -0.866, -0.5, 0.0, -0.7071, -0.7071, 0.0, 0.866, -0.5, 0.0, 0.7071, -0.7071, 0.0, 0.7071, -0.7071, 0.0, 0.866, -0.5, 0.0, 0.2588, -0.9659, 0.0, 0.0, -1.0, 0.0, 0.0, -1.0, 0.0, 0.2588, -0.9659, 0.0, -0.2588, 0.9659, 0.0, 0.0, 1.0, 0.0, 0.0, 1.0, 0.0, -0.2588, 0.9659, 0.0, -0.5, -0.866, 0.0, -0.7071, -0.7071, 0.0, -0.7071, -0.7071, 0.0, -0.5, -0.866, 0.0, 0.9659, 0.2588, 0.0, 1.0, 1.292e-07, 0.0, 1.0, 1.292e-07, 0.0, 0.9659, 0.2588, 0.0, 0.0, 1.0, 0.0, 0.2588, 0.9659, 0.0, 0.2588, 0.9659, 0.0, 0.0, 1.0, 0.0, 1.741e-07, 0.0, 1.0, 1.741e-07, 0.0, 1.0, 1.741e-07, 0.0, 1.0, 1.741e-07, 0.0, 1.0, 1.741e-07, 0.0, 1.0, 1.741e-07, 0.0, 1.0, 1.741e-07, 0.0, 1.0, 1.741e-07, 0.0, 1.0, 1.741e-07, 0.0, 1.0, 1.741e-07, 0.0, 1.0, 1.741e-07, 0.0, 1.0, 1.741e-07, 0.0, 1.0, 1.741e-07, 0.0, 1.0, 1.741e-07, 0.0, 1.0, 1.741e-07, 0.0, 1.0, 1.741e-07, 0.0, 1.0, 1.741e-07, 0.0, 1.0, 1.741e-07, 0.0, 1.0, 1.741e-07, 0.0, 1.0, 1.741e-07, 0.0, 1.0, 1.741e-07, 0.0, 1.0, 1.741e-07, 0.0, 1.0, 1.741e-07, 0.0, 1.0, 1.741e-07, 0.0, 1.0, 0.9659, -0.2588, 0.0, 0.866, -0.5, 0.0, 0.866, -0.5, 0.0, 0.9659, -0.2588, 0.0, -1.451e-07, 0.0, -1.0, -1.451e-07, 0.0, -1.0, -1.451e-07, 0.0, -1.0, -1.451e-07, 0.0, -1.0, -1.451e-07, 0.0, -1.0, -1.451e-07, 0.0, -1.0, -1.451e-07, 0.0, -1.0, -1.451e-07, 0.0, -1.0, -1.451e-07, 0.0, -1.0, -1.451e-07, 0.0, -1.0, -1.451e-07, 0.0, -1.0, -1.451e-07, 0.0, -1.0, -1.451e-07, 0.0, -1.0, -1.451e-07, 0.0, -1.0, -1.451e-07, 0.0, -1.0, -1.451e-07, 0.0, -1.0, -1.451e-07, 0.0, -1.0, -1.451e-07, 0.0, -1.0, -1.451e-07, 0.0, -1.0, -1.451e-07, 0.0, -1.0, -1.451e-07, 0.0, -1.0, -1.451e-07, 0.0, -1.0, -1.451e-07, 0.0, -1.0, -1.451e-07, 0.0, -1.0, 0.0, -1.0, -1.124e-07, 0.0, -1.0, -1.124e-07, 0.0, -1.0, -1.124e-07, 0.0, -1.0, -1.124e-07, 0.0, -1.0, -1.124e-07, 0.0, -1.0, -1.124e-07, 0.0, -1.0, -1.124e-07, 0.0, -1.0, -1.124e-07, 0.0, -1.0, -1.124e-07, 0.0, -1.0, -1.124e-07, 0.0, -1.0, -1.124e-07, 0.0, -1.0, -1.124e-07, 0.0, -1.0, -1.124e-07, 0.0, -1.0, -1.124e-07, 0.0, -1.0, -1.124e-07, 0.0, -1.0, -1.124e-07, 0.0, -1.0, -1.124e-07, 0.0, -1.0, -1.124e-07, 0.0, -1.0, -1.124e-07, 0.0, -1.0, -1.124e-07, 0.0, -1.0, -1.124e-07, 0.0, -1.0, -1.124e-07, 0.0, -1.0, -1.124e-07])] * 3)])

# ---- objects
ob_shape_9_indexedfaceset = bpy.data.objects.new('SHAPE_9_IndexedFaceSet', me_shape_9_indexedfaceset_008)

# ---- transforms, parenting, visibility, modifiers, constraints
ob_shape_9_indexedfaceset.location = (0.0, 0.0, 0.0)
_m = ob_shape_9_indexedfaceset.modifiers.new('Bevel', 'BEVEL')
_m.width = 0.004
_m.width_pct = 0.004
_m.segments = 4

# ---- collection membership
col_collection.objects.link(ob_shape_9_indexedfaceset)

# ---- scene / render settings (as saved in the file)
scene.frame_start = 1; scene.frame_end = 250; scene.frame_set(1)
scene.render.engine = 'BLENDER_EEVEE_NEXT'
scene.cycles.sampling_pattern = 'TABULATED_SOBOL'
scene.cycles.use_light_tree = False
scene.eevee.ray_tracing_options.trace_max_roughness = 0.0
scene.view_settings.view_transform = 'Filmic'
bpy.context.view_layer.update()

# ---- added for rendering (the .blend has no active camera and no usable light): camera, sun
cam_auto = bpy.data.cameras.new('AutoCamera')
cam_auto.lens = 50.0
cam_auto.sensor_width = 36.0
cam_auto.clip_end = 1000.0
ob_auto_camera = bpy.data.objects.new('AutoCamera', cam_auto)
scene.collection.objects.link(ob_auto_camera)
ob_auto_camera.location = (3.51452, -4.21742, 3.26411)
ob_auto_camera.rotation_euler = (1.09748, -7.21219e-08, 0.694738)
scene.camera = ob_auto_camera
light_auto_sun = bpy.data.lights.new('AutoSun', 'SUN')
light_auto_sun.energy = 3.0
light_auto_sun.angle = 0.0523599
ob_auto_sun = bpy.data.objects.new('AutoSun', light_auto_sun)
scene.collection.objects.link(ob_auto_sun)
ob_auto_sun.rotation_euler = (0.872665, 0.174533, 0.523599)
bpy.context.view_layer.update()
